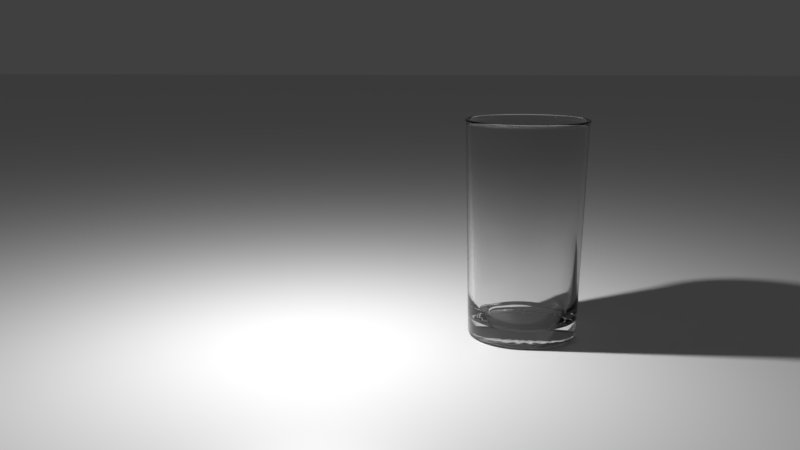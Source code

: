 # Source: Glasses.blend  (saved by Blender 2.78.0; exported with 4.5.12 LTS)
import bpy
from mathutils import Matrix  # noqa: F401  (used for matrix-valued properties, if any)

bpy.ops.wm.read_factory_settings(use_empty=True)
scene = bpy.context.scene
scene.name = 'Scene'

# ---- collections
col_collection_1 = bpy.data.collections.new('Collection 1'); scene.collection.children.link(col_collection_1)

# ---- materials (node trees are filled in below, after node groups)
mat_material_001 = bpy.data.materials.new('Material.001')
mat_material_001.alpha_threshold = 0.0
mat_material_001.roughness = 0.5
mat_glass = bpy.data.materials.new('glass')
mat_glass.alpha_threshold = 0.0
mat_glass.roughness = 0.5

# ---- material node trees
mat_material_001.use_nodes = True; mat_material_001.node_tree.nodes.clear()
_N = mat_material_001.node_tree.nodes; _L = mat_material_001.node_tree.links
n0 = _N.new('ShaderNodeOutputMaterial'); n0.name = 'Material'; n0.location = (460, 300)
n1 = _N.new('ShaderNodeMixShader'); n1.name = 'Mezclar sombreadores'; n1.location = (240, 290)
n1.inputs[0].default_value = 0.7242
n2 = _N.new('ShaderNodeBsdfAnisotropic'); n2.name = 'BSDF Reflectivo'; n2.location = (-9, 300)
n2.distribution = 'GGX'
n2.inputs[0].default_value = (1.0, 1.0, 1.0, 1.0)
n2.inputs[1].default_value = 0.3162
n3 = _N.new('ShaderNodeBsdfDiffuse'); n3.name = 'BSDF Difuso'; n3.location = (-9, 111)
n3.inputs[0].default_value = (0.8007, 0.8007, 0.8007, 1.0)
_L.new(n2.outputs[0], n1.inputs[1])
_L.new(n1.outputs[0], n0.inputs[0])
_L.new(n3.outputs[0], n1.inputs[2])
n0.is_active_output = True
mat_glass.use_nodes = True; mat_glass.node_tree.nodes.clear()
_N = mat_glass.node_tree.nodes; _L = mat_glass.node_tree.links
n0 = _N.new('ShaderNodeOutputMaterial'); n0.name = 'Material'; n0.location = (460, 300)
n1 = _N.new('ShaderNodeBsdfGlass'); n1.name = 'BSDF Vidrio'; n1.location = (260, 300)
n1.distribution = 'BECKMANN'
n1.inputs[0].default_value = (0.9114, 0.9114, 0.9114, 1.0)
n1.inputs[2].default_value = 1.45
_L.new(n1.outputs[0], n0.inputs[0])
n0.is_active_output = True

# ---- world
world_world = bpy.data.worlds.new('World'); scene.world = world_world
world_world.color = (0.05088, 0.05088, 0.05088)
world_world.use_sun_shadow = False
world_world.sun_shadow_jitter_overblur = 0.0
world_world.cycles.sampling_method = 'MANUAL'

# ---- cameras
cam_camera = bpy.data.cameras.new('Camera')
cam_camera.clip_end = 100.0
cam_camera.lens = 35.0
cam_camera.sensor_width = 32.0
cam_camera.sensor_height = 18.0
cam_camera.ortho_scale = 7.314
cam_camera.dof.focus_distance = 0.0

# ---- lights
light_rea = bpy.data.lights.new('Área', 'POINT')
light_rea.transmission_factor = 0.0
light_rea.energy = 1315.0
light_rea.shadow_buffer_clip_start = 0.5
light_rea.shadow_soft_size = 0.1
light_rea.shadow_maximum_resolution = 0.006
light_rea.use_absolute_resolution = True

# ---- meshes
me_plano_001 = bpy.data.meshes.new('Plano.001')
me_plano_001.from_pydata([(-1.0, -1.0, 0.0), (1.0, -1.0, 0.0), (-1.0, 1.0, 0.0), (1.0, 1.0, 0.0)], [], [(0, 1, 3, 2)])
me_plano_001.materials.append(mat_material_001)
me_plano_001.use_remesh_preserve_volume = False
me_plano_001.use_remesh_preserve_attributes = False
me_plano_001.use_mirror_vertex_groups = False
me_plano_001.update()
me_cilindro_002 = bpy.data.meshes.new('Cilindro.002')
me_cilindro_002.from_pydata([(-0.1764, 1.114, 1.031), (1.005, -0.512, 1.031), (-1.006, 0.5125, 1.051), (0.7982, -0.7982, 1.051), (0.7975, -0.7975, 1.031), (0.512, -1.005, 1.031), (-0.5125, -1.006, 1.051), (0.7982, 0.7982, 1.051), (0.1764, -1.114, 1.031), (-1.115, 0.1766, 1.051), (1.006, -0.5125, 1.051), (-0.1764, -1.114, 1.031), (-0.1766, 1.115, 1.051), (-0.512, -1.005, 1.031), (-0.1766, -1.115, 1.051), (0.5125, 1.006, 1.051), (-0.7975, -0.7975, 1.031), (-1.115, -0.1766, 1.051), (1.115, -0.1766, 1.051), (-1.005, -0.512, 1.031), (0.793, -0.4041, -0.9795), (1.07, 0.1695, 1.051), (0.1695, -1.07, 1.051), (-1.07, -0.1695, 1.051), (-0.1695, 1.07, 1.051), (0.7661, 0.7661, 1.051), (0.7661, -0.7661, 1.051), (0.1695, 1.07, 1.051), (-0.7661, -0.7661, 1.051), (-0.7661, 0.7661, 1.051), (1.07, -0.1695, 1.051), (-0.1695, -1.07, 1.051), (-1.07, 0.1695, 1.051), (0.9654, 0.4919, 1.051), (0.4919, -0.9654, 1.051), (-0.9654, -0.4919, 1.051), (-0.4919, 0.9654, 1.051), (0.4919, 0.9654, 1.051), (0.9654, -0.4919, 1.051), (-0.4919, -0.9654, 1.051), (-0.9654, 0.4919, 1.051), (-0.8052, -0.4103, -0.8287), (0.8052, -0.4103, -0.8287), (-0.8926, -0.1414, -0.8287), (0.639, -0.639, -0.8287), (0.1414, 0.8926, -0.8287), (-0.8926, 0.1414, -0.8287), (0.4103, -0.8052, -0.8287), (0.4103, 0.8052, -0.8287), (-0.8052, 0.4103, -0.8287), (0.1414, -0.8926, -0.8287), (0.639, 0.639, -0.8287), (-0.639, 0.639, -0.8287), (-0.1414, -0.8926, -0.8287), (0.8052, 0.4103, -0.8287), (-0.4103, 0.8052, -0.8287), (-0.4103, -0.8052, -0.8287), (0.8926, 0.1414, -0.8287), (-0.1414, 0.8926, -0.8287), (-0.639, -0.639, -0.8287), (0.8926, -0.1414, -0.8287), (-0.1598, 1.009, -0.9786), (-0.4637, 0.9101, -0.9786), (-0.7223, 0.7223, -0.9786), (-0.9101, 0.4637, -0.9786), (-1.009, 0.1598, -0.9786), (-1.009, -0.1598, -0.9786), (-0.9101, -0.4637, -0.9786), (-0.7223, -0.7223, -0.9786), (-0.4637, -0.9101, -0.9786), (-0.1598, -1.009, -0.9786), (0.1598, -1.009, -0.9786), (0.4637, -0.9101, -0.9786), (0.7223, -0.7223, -0.9786), (0.9101, -0.4637, -0.9786), (1.009, -0.1598, -0.9786), (1.009, 0.1598, -0.9786), (0.9101, 0.4637, -0.9786), (0.7223, 0.7223, -0.9786), (0.4637, 0.9101, -0.9786), (0.1598, 1.009, -0.9786), (0.1493, 0.9429, -0.9946), (0.4334, 0.8506, -0.9946), (0.6751, 0.6751, -0.9946), (0.8506, 0.4334, -0.9946), (0.9429, 0.1493, -0.9946), (0.9429, -0.1493, -0.9946), (0.8506, -0.4334, -0.9946), (0.6751, -0.6751, -0.9946), (0.4334, -0.8506, -0.9946), (0.1493, -0.9429, -0.9946), (-0.1493, -0.9429, -0.9946), (-0.4334, -0.8506, -0.9946), (-0.6751, -0.6751, -0.9946), (-0.8506, -0.4334, -0.9946), (-0.9429, -0.1493, -0.9946), (-0.9429, 0.1493, -0.9946), (-0.8506, 0.4334, -0.9946), (-0.6751, 0.6751, -0.9946), (-0.4334, 0.8506, -0.9946), (-0.1493, 0.9429, -0.9946), (5.96e-08, 2.593e-07, -0.959), (-0.8791, -0.1392, -0.9795), (0.6294, -0.6294, -0.9795), (0.1392, 0.8791, -0.9795), (-0.8791, 0.1392, -0.9795), (0.4041, -0.793, -0.9795), (0.4041, 0.793, -0.9795), (-0.793, 0.4041, -0.9795), (0.1392, -0.8791, -0.9795), (0.6294, 0.6294, -0.9795), (-0.6294, 0.6294, -0.9795), (-0.1392, -0.8791, -0.9795), (0.793, 0.4041, -0.9795), (-0.4041, 0.793, -0.9795), (-0.4041, -0.793, -0.9795), (0.8791, 0.1392, -0.9795), (-0.1392, 0.8791, -0.9795), (-0.6294, -0.6294, -0.9795), (0.8791, -0.1392, -0.9795), (-0.793, -0.4041, -0.9795), (0.6097, 0.3107, -0.8287), (0.9627, -0.1525, 0.06654), (-0.6892, -0.6892, 0.06654), (-0.1525, 0.9627, 0.06654), (0.9627, 0.1525, 0.06654), (-0.4425, -0.8685, 0.06654), (-0.4425, 0.8685, 0.06654), (0.8685, 0.4425, 0.06654), (-0.1525, -0.9627, 0.06654), (-0.6892, 0.6892, 0.06654), (0.6892, 0.6892, 0.06654), (0.1525, -0.9627, 0.06654), (-0.8685, 0.4425, 0.06654), (0.4425, 0.8685, 0.06654), (0.4425, -0.8685, 0.06654), (-0.9627, 0.1525, 0.06654), (0.1525, 0.9627, 0.06654), (0.6892, -0.6892, 0.06654), (-0.9627, -0.1525, 0.06654), (0.8685, -0.4425, 0.06654), (-0.8685, -0.4425, 0.06654), (0.1242, 0.7842, -0.8287), (0.3605, 0.7075, -0.8287), (0.5614, 0.5614, -0.8287), (0.7075, 0.3605, -0.8287), (0.7842, 0.1242, -0.8287), (0.7842, -0.1242, -0.8287), (0.7075, -0.3605, -0.8287), (0.5614, -0.5614, -0.8287), (0.3605, -0.7075, -0.8287), (0.1242, -0.7842, -0.8287), (-0.1242, -0.7842, -0.8287), (-0.3605, -0.7075, -0.8287), (-0.5614, -0.5614, -0.8287), (-0.7075, -0.3605, -0.8287), (-0.7842, -0.1242, -0.8287), (-0.7842, 0.1242, -0.8287), (-0.7075, 0.3605, -0.8287), (-0.5614, 0.5614, -0.8287), (-0.3605, 0.7075, -0.8287), (-0.1242, 0.7842, -0.8287), (-0.1019, 0.6433, -0.8389), (-0.3107, 0.6097, -0.8287), (-0.3107, -0.6097, -0.8287), (0.6758, 0.107, -0.8287), (-0.107, 0.6758, -0.8287), (-0.4839, -0.4839, -0.8287), (0.6758, -0.107, -0.8287), (-0.6097, -0.3107, -0.8287), (0.6097, -0.3107, -0.8287), (-0.6758, -0.107, -0.8287), (0.4839, -0.4839, -0.8287), (0.107, 0.6758, -0.8287), (-0.6758, 0.107, -0.8287), (0.3107, -0.6097, -0.8287), (0.3107, 0.6097, -0.8287), (-0.6097, 0.3107, -0.8287), (0.107, -0.6758, -0.8287), (0.4839, 0.4839, -0.8287), (-0.4839, 0.4839, -0.8287), (-0.107, -0.6758, -0.8287), (0.1045, 0.6596, -0.8287), (0.3032, 0.595, -0.8287), (0.4722, 0.4722, -0.8287), (0.595, 0.3032, -0.8287), (0.6596, 0.1045, -0.8287), (0.6596, -0.1045, -0.8287), (0.595, -0.3032, -0.8287), (0.4722, -0.4722, -0.8287), (0.3032, -0.595, -0.8287), (0.1045, -0.6596, -0.8287), (-0.1045, -0.6596, -0.8287), (-0.3032, -0.595, -0.8287), (-0.4722, -0.4722, -0.8287), (-0.595, -0.3032, -0.8287), (-0.6596, -0.1045, -0.8287), (-0.6596, 0.1045, -0.8287), (-0.595, 0.3032, -0.8287), (-0.4722, 0.4722, -0.8287), (-0.3032, 0.595, -0.8287), (-0.1045, 0.6596, -0.8287), (-2.086e-08, 1.922e-07, -0.849), (-0.4606, -0.4606, -0.8389), (0.6433, -0.1019, -0.8389), (-0.5803, -0.2957, -0.8389), (0.5803, -0.2957, -0.8389), (-0.6433, -0.1019, -0.8389), (0.4606, -0.4606, -0.8389), (0.1019, 0.6433, -0.8389), (-0.6433, 0.1019, -0.8389), (0.2957, -0.5803, -0.8389), (0.2957, 0.5803, -0.8389), (-0.5803, 0.2957, -0.8389), (0.1019, -0.6433, -0.8389), (0.4606, 0.4606, -0.8389), (-0.4606, 0.4606, -0.8389), (-0.1019, -0.6433, -0.8389), (0.5803, 0.2957, -0.8389), (-0.2957, 0.5803, -0.8389), (-0.2957, -0.5803, -0.8389), (0.6433, 0.1019, -0.8389), (0.09691, 0.6118, -0.849), (0.2812, 0.5519, -0.849), (0.438, 0.438, -0.849), (0.5519, 0.2812, -0.849), (0.6118, 0.09691, -0.849), (0.6118, -0.09691, -0.849), (0.5519, -0.2812, -0.849), (0.438, -0.438, -0.849), (0.2812, -0.5519, -0.849), (0.09691, -0.6118, -0.849), (-0.09691, -0.6118, -0.849), (-0.2812, -0.5519, -0.849), (-0.438, -0.438, -0.849), (-0.5519, -0.2812, -0.849), (-0.6118, -0.09691, -0.849), (-0.6118, 0.09691, -0.849), (-0.5519, 0.2812, -0.849), (-0.438, 0.438, -0.849), (-0.2812, 0.5519, -0.849), (-0.09691, 0.6118, -0.849), (-0.1747, 1.103, 1.01), (-0.5071, 0.9953, 1.01), (-0.7899, 0.7899, 1.01), (-0.9953, 0.5071, 1.01), (-1.103, 0.1747, 1.01), (-1.103, -0.1747, 1.01), (-0.9953, -0.5071, 1.01), (-0.7899, -0.7899, 1.01), (-0.5071, -0.9953, 1.01), (-0.1747, -1.103, 1.01), (0.1747, -1.103, 1.01), (0.5071, -0.9953, 1.01), (0.7899, -0.7899, 1.01), (0.9953, -0.5071, 1.01), (1.103, -0.1747, 1.01), (1.103, 0.1747, 1.01), (0.9953, 0.5071, 1.01), (0.7899, 0.7899, 1.01), (0.5071, 0.9953, 1.01), (0.1747, 1.103, 1.01), (-0.9324, -0.4751, 1.006), (0.9324, -0.4751, 1.006), (-1.034, -0.1637, 1.006), (0.74, -0.74, 1.006), (0.1637, 1.034, 1.006), (-1.034, 0.1637, 1.006), (0.4751, -0.9324, 1.006), (0.4751, 0.9324, 1.006), (-0.9324, 0.4751, 1.006), (0.1637, -1.034, 1.006), (0.74, 0.74, 1.006), (-0.74, 0.74, 1.006), (-0.1637, -1.034, 1.006), (0.9324, 0.4751, 1.006), (-0.4751, 0.9324, 1.006), (-0.4751, -0.9324, 1.006), (1.034, 0.1637, 1.006), (-0.1637, 1.034, 1.006), (-0.74, -0.74, 1.006), (1.034, -0.1637, 1.006), (0.1779, 1.123, 1.041), (0.5163, 1.013, 1.041), (0.8042, 0.8042, 1.041), (1.013, 0.5163, 1.041), (1.123, 0.1779, 1.041), (1.123, -0.1779, 1.041), (1.013, -0.5163, 1.041), (0.8042, -0.8042, 1.041), (0.5163, -1.013, 1.041), (0.1779, -1.123, 1.041), (-0.1779, -1.123, 1.041), (-0.5163, -1.013, 1.041), (-0.8042, -0.8042, 1.041), (-1.013, -0.5163, 1.041), (-1.123, -0.1779, 1.041), (-1.123, 0.1779, 1.041), (-1.013, 0.5163, 1.041), (-0.8042, 0.8042, 1.041), (-0.5163, 1.013, 1.041), (-0.1779, 1.123, 1.041), (1.006, 0.5125, 1.051), (-0.7982, -0.7982, 1.051), (1.114, -0.1764, 1.031), (-0.512, 1.005, 1.031), (1.114, 0.1764, 1.031), (0.5125, -1.006, 1.051), (-0.7975, 0.7975, 1.031), (-0.7982, 0.7982, 1.051), (1.005, 0.512, 1.031), (-1.005, 0.512, 1.031), (1.115, 0.1766, 1.051), (-1.006, -0.5125, 1.051), (0.7975, 0.7975, 1.031), (0.1766, 1.115, 1.051), (-1.114, 0.1764, 1.031), (0.512, 1.005, 1.031), (0.1766, -1.115, 1.051), (-1.114, -0.1764, 1.031), (-0.5125, 1.006, 1.051), (0.1764, 1.114, 1.031), (0.1673, 1.056, 0.01012), (0.4855, 0.9529, 0.01012), (0.7562, 0.7562, 0.01012), (0.9529, 0.4855, 0.01012), (1.056, 0.1673, 0.01012), (1.056, -0.1673, 0.01012), (0.9529, -0.4855, 0.01012), (0.7562, -0.7562, 0.01012), (0.4855, -0.9529, 0.01012), (0.1673, -1.056, 0.01012), (-0.1673, -1.056, 0.01012), (-0.4855, -0.9529, 0.01012), (-0.7562, -0.7562, 0.01012), (-0.9529, -0.4855, 0.01012), (-1.056, -0.1673, 0.01012), (-1.056, 0.1673, 0.01012), (-0.9529, 0.4855, 0.01012), (-0.7562, 0.7562, 0.01012), (-0.4855, 0.9529, 0.01012), (-0.1673, 1.056, 0.01012), (0.157, 0.9913, -0.9879), (0.1741, 1.099, 1.051), (-0.6635, -0.9133, 1.051), (0.3157, 0.9715, -0.9786), (0.4557, 0.8943, -0.9879), (0.5053, 0.9916, 1.051), (0.6004, 0.8264, -0.9786), (0.7097, 0.7097, -0.9879), (0.787, 0.787, 1.051), (0.8264, 0.6004, -0.9786), (0.8943, 0.4557, -0.9879), (0.9916, 0.5053, 1.051), (0.9715, 0.3157, -0.9786), (0.9913, 0.157, -0.9879), (1.099, 0.1741, 1.051), (1.022, -5.588e-08, -0.9786), (0.9913, -0.157, -0.9879), (1.099, -0.1741, 1.051), (0.9715, -0.3157, -0.9786), (0.8943, -0.4557, -0.9879), (0.9916, -0.5053, 1.051), (0.8264, -0.6004, -0.9786), (0.7097, -0.7097, -0.9879), (0.787, -0.787, 1.051), (0.6004, -0.8264, -0.9786), (0.4557, -0.8943, -0.9879), (0.5053, -0.9916, 1.051), (0.3157, -0.9715, -0.9786), (0.157, -0.9913, -0.9879), (0.1741, -1.099, 1.051), (-3.39e-07, -1.022, -0.9786), (-0.157, -0.9913, -0.9879), (-0.1741, -1.099, 1.051), (-0.3157, -0.9715, -0.9786), (-0.4557, -0.8943, -0.9879), (-0.5053, -0.9916, 1.051), (-0.6004, -0.8264, -0.9786), (-0.7097, -0.7097, -0.9879), (-0.787, -0.787, 1.051), (-0.8264, -0.6004, -0.9786), (-0.8943, -0.4557, -0.9879), (-0.9916, -0.5053, 1.051), (-0.9715, -0.3157, -0.9786), (-0.9913, -0.157, -0.9879), (-1.099, -0.1741, 1.051), (-1.022, 9.798e-07, -0.9786), (-0.9913, 0.157, -0.9879), (-1.099, 0.1741, 1.051), (-0.9715, 0.3157, -0.9786), (-0.8943, 0.4557, -0.9879), (-0.9916, 0.5053, 1.051), (-0.8264, 0.6004, -0.9786), (-0.7097, 0.7097, -0.9879), (-0.787, 0.787, 1.051), (-0.6004, 0.8264, -0.9786), (-0.4557, 0.8943, -0.9879), (-0.5053, 0.9916, 1.051), (-0.3157, 0.9715, -0.9786), (-0.157, 0.9913, -0.9879), (-0.1741, 1.099, 1.051), (0.1652, 1.043, 1.04), (0.4794, 0.941, 1.04), (0.7467, 0.7467, 1.04), (0.941, 0.4794, 1.04), (1.043, 0.1652, 1.04), (1.043, -0.1652, 1.04), (0.941, -0.4794, 1.04), (0.7467, -0.7467, 1.04), (0.4794, -0.941, 1.04), (0.1652, -1.043, 1.04), (-0.1652, -1.043, 1.04), (-0.4794, -0.941, 1.04), (-0.7467, -0.7467, 1.04), (-0.941, -0.4794, 1.04), (-1.043, -0.1652, 1.04), (-1.043, 0.1652, 1.04), (-0.941, 0.4794, 1.04), (-0.7467, 0.7467, 1.04), (-0.4794, 0.941, 1.04), (-0.1652, 1.043, 1.04), (1.031, 0.3348, 1.051), (1.084, -7.078e-08, 1.051), (0.3348, -1.031, 1.051), (-3.614e-07, -1.084, 1.051), (-1.031, -0.3348, 1.051), (-1.084, 1.017e-06, 1.051), (-0.3348, 1.031, 1.051), (1.9e-07, 1.084, 1.051), (0.6369, 0.8766, 1.051), (0.8766, 0.6369, 1.051), (0.8766, -0.6369, 1.051), (0.6369, -0.8766, 1.051), (0.3348, 1.031, 1.051), (-0.6369, -0.8766, 1.051), (-0.8766, -0.6369, 1.051), (-0.8766, 0.6369, 1.051), (-0.6369, 0.8766, 1.051), (1.031, -0.3348, 1.051), (-0.3348, -1.031, 1.051), (-1.031, 0.3348, 1.051), (0.1371, 0.8655, -0.8287), (0.3978, 0.7808, -0.8287), (0.6196, 0.6196, -0.8287), (0.7808, 0.3978, -0.8287), (0.8655, 0.1371, -0.8287), (0.8655, -0.1371, -0.8287), (0.7808, -0.3978, -0.8287), (0.6196, -0.6196, -0.8287), (0.3978, -0.7808, -0.8287), (0.1371, -0.8655, -0.8287), (-0.1371, -0.8655, -0.8287), (-0.3978, -0.7808, -0.8287), (-0.6196, -0.6196, -0.8287), (-0.7808, -0.3978, -0.8287), (-0.8655, -0.1371, -0.8287), (-0.8655, 0.1371, -0.8287), (-0.7808, 0.3978, -0.8287), (-0.6196, 0.6196, -0.8287), (-0.3978, 0.7808, -0.8287), (-0.1371, 0.8655, -0.8287), (-0.7312, -0.5312, -0.8287), (-0.9953, -0.3234, 1.006), (0.8596, -0.2793, -0.8287), (0.8467, -0.6151, 1.006), (-1.047, 9.984e-07, 1.006), (0.6151, -0.8467, 1.006), (1.602e-07, 0.9038, -0.8287), (0.3234, 0.9953, 1.006), (-0.9953, 0.3234, 1.006), (0.3234, -0.9953, 1.006), (0.6151, 0.8467, 1.006), (-0.8467, 0.6151, 1.006), (-3.465e-07, -1.047, 1.006), (0.8467, 0.6151, 1.006), (-0.6151, 0.8467, 1.006), (-0.3234, -0.9953, 1.006), (0.9953, 0.3234, 1.006), (-0.3234, 0.9953, 1.006), (-0.6151, -0.8467, 1.006), (1.047, -5.96e-08, 1.006), (1.788e-07, 1.022, -0.9786), (0.3305, 1.017, 0.01012), (0.6286, 0.8652, 0.01012), (0.8652, 0.6286, 0.01012), (1.017, 0.3305, 0.01012), (1.069, -7.078e-08, 0.01012), (1.017, -0.3305, 0.01012), (0.8652, -0.6286, 0.01012), (0.6286, -0.8652, 0.01012), (0.3305, -1.017, 0.01012), (-3.539e-07, -1.069, 0.01012), (-0.3305, -1.017, 0.01012), (-0.6286, -0.8652, 0.01012), (-0.8652, -0.6286, 0.01012), (-1.017, -0.3305, 0.01012), (-1.069, 1.013e-06, 0.01012), (-1.017, 0.3305, 0.01012), (-0.8652, 0.6286, 0.01012), (-0.6286, 0.8652, 0.01012), (-0.3305, 1.017, 0.01012), (-0.1618, 1.022, -0.7261), (-0.4696, 0.9217, -0.7261), (-0.7315, 0.7315, -0.7261), (-0.9217, 0.4696, -0.7261), (-1.022, 0.1618, -0.7261), (-1.022, -0.1618, -0.7261), (-0.9217, -0.4696, -0.7261), (-0.7315, -0.7315, -0.7261), (-0.4696, -0.9217, -0.7261), (-0.1618, -1.022, -0.7261), (0.1618, -1.022, -0.7261), (0.4696, -0.9217, -0.7261), (0.7315, -0.7315, -0.7261), (0.9217, -0.4696, -0.7261), (1.022, -0.1618, -0.7261), (1.022, 0.1618, -0.7261), (0.9217, 0.4696, -0.7261), (0.7315, 0.7315, -0.7261), (0.4696, 0.9217, -0.7261), (0.1618, 1.022, -0.7261), (0.1418, 0.895, -0.9935), (0.4114, 0.8074, -0.9935), (0.6408, 0.6408, -0.9935), (0.8074, 0.4114, -0.9935), (0.895, 0.1418, -0.9935), (0.895, -0.1418, -0.9935), (0.8074, -0.4114, -0.9935), (0.6408, -0.6408, -0.9935), (0.4114, -0.8074, -0.9935), (0.1418, -0.895, -0.9935), (-0.1418, -0.895, -0.9935), (-0.4114, -0.8074, -0.9935), (-0.6408, -0.6408, -0.9935), (-0.8074, -0.4114, -0.9935), (-0.895, -0.1418, -0.9935), (-0.895, 0.1418, -0.9935), (-0.8074, 0.4114, -0.9935), (-0.6408, 0.6408, -0.9935), (-0.4114, 0.8074, -0.9935), (-0.1418, 0.895, -0.9935), (0.295, 0.908, -0.9946), (1.49e-07, 0.9548, -0.9946), (0.5612, 0.7724, -0.9946), (0.7724, 0.5612, -0.9946), (0.908, 0.295, -0.9946), (0.9548, -4.098e-08, -0.9946), (0.908, -0.295, -0.9946), (0.7724, -0.5612, -0.9946), (0.5612, -0.7724, -0.9946), (0.295, -0.908, -0.9946), (-3.129e-07, -0.9548, -0.9946), (-0.295, -0.908, -0.9946), (-0.5612, -0.7724, -0.9946), (-0.7724, -0.5612, -0.9946), (-0.908, -0.295, -0.9946), (-0.9548, 9.127e-07, -0.9946), (-0.908, 0.295, -0.9946), (-0.7724, 0.5612, -0.9946), (-0.5612, 0.7724, -0.9946), (-0.295, 0.908, -0.9946), (0.1044, 0.6593, -0.9642), (0.3031, 0.5948, -0.9642), (0.472, 0.472, -0.9642), (0.5948, 0.3031, -0.9642), (0.6593, 0.1044, -0.9642), (0.6593, -0.1044, -0.9642), (0.5948, -0.3031, -0.9642), (0.472, -0.472, -0.9642), (0.3031, -0.5948, -0.9642), (0.1044, -0.6593, -0.9642), (-0.1044, -0.6593, -0.9642), (-0.3031, -0.5948, -0.9642), (-0.472, -0.472, -0.9642), (-0.5948, -0.3031, -0.9642), (-0.6593, -0.1044, -0.9642), (-0.6593, 0.1044, -0.9642), (-0.5948, 0.3031, -0.9642), (-0.472, 0.472, -0.9642), (-0.3031, 0.5948, -0.9642), (-0.1044, 0.6593, -0.9642), (0.7201, -0.5232, -0.9795), (0.8465, -0.2751, -0.9795), (-0.8901, 8.419e-07, -0.9795), (-0.8465, -0.2751, -0.9795), (0.5232, -0.7201, -0.9795), (0.2751, 0.8465, -0.9795), (1.155e-07, 0.8901, -0.9795), (-0.8465, 0.2751, -0.9795), (0.2751, -0.8465, -0.9795), (0.5232, 0.7201, -0.9795), (-0.7201, 0.5232, -0.9795), (-2.943e-07, -0.8901, -0.9795), (0.7201, 0.5232, -0.9795), (-0.5232, 0.7201, -0.9795), (-0.2751, -0.8465, -0.9795), (0.8465, 0.2751, -0.9795), (-0.2751, 0.8465, -0.9795), (-0.5232, -0.7201, -0.9795), (0.8901, -3.353e-08, -0.9795), (-0.7201, -0.5232, -0.9795), (-0.7886, -0.573, 0.06654), (-0.8596, -0.2793, -0.8287), (0.9271, -0.3012, 0.06654), (0.7312, -0.5312, -0.8287), (-0.9038, 8.941e-07, -0.8287), (0.5312, -0.7312, -0.8287), (1.676e-07, 0.9748, 0.06654), (0.2793, 0.8596, -0.8287), (-0.8596, 0.2793, -0.8287), (0.2793, -0.8596, -0.8287), (0.5312, 0.7312, -0.8287), (-0.7312, 0.5312, -0.8287), (-2.98e-07, -0.9038, -0.8287), (0.7312, 0.5312, -0.8287), (-0.5312, 0.7312, -0.8287), (-0.2793, -0.8596, -0.8287), (0.8596, 0.2793, -0.8287), (-0.2793, 0.8596, -0.8287), (-0.5312, -0.7312, -0.8287), (0.9038, -1.118e-08, -0.8287), (0.9101, -0.1442, -0.6049), (-0.6516, -0.6516, -0.6049), (-0.1442, 0.9101, -0.6049), (0.9101, 0.1442, -0.6049), (-0.4183, -0.8211, -0.6049), (-0.4183, 0.8211, -0.6049), (0.8211, 0.4183, -0.6049), (-0.1442, -0.9101, -0.6049), (-0.6516, 0.6516, -0.6049), (0.6516, 0.6516, -0.6049), (0.1442, -0.9101, -0.6049), (-0.8211, 0.4183, -0.6049), (0.4183, 0.8211, -0.6049), (0.4183, -0.8211, -0.6049), (-0.9101, 0.1442, -0.6049), (0.1442, 0.9101, -0.6049), (0.6516, -0.6516, -0.6049), (-0.9101, -0.1442, -0.6049), (0.8211, -0.4183, -0.6049), (-0.8211, -0.4183, -0.6049), (0.1113, 0.7029, -0.8287), (0.3231, 0.6341, -0.8287), (0.5032, 0.5032, -0.8287), (0.6341, 0.3231, -0.8287), (0.7029, 0.1113, -0.8287), (0.7029, -0.1113, -0.8287), (0.6341, -0.3231, -0.8287), (0.5032, -0.5032, -0.8287), (0.3231, -0.6341, -0.8287), (0.1113, -0.7029, -0.8287), (-0.1113, -0.7029, -0.8287), (-0.3231, -0.6341, -0.8287), (-0.5033, -0.5032, -0.8287), (-0.6341, -0.3231, -0.8287), (-0.7029, -0.1113, -0.8287), (-0.7029, 0.1113, -0.8287), (-0.6341, 0.3231, -0.8287), (-0.5032, 0.5033, -0.8287), (-0.3231, 0.6341, -0.8287), (-0.1113, 0.7029, -0.8287), (1.118e-07, 0.7941, -0.8287), (0.2454, 0.7552, -0.8287), (0.4667, 0.6424, -0.8287), (0.6424, 0.4667, -0.8287), (0.7552, 0.2454, -0.8287), (0.7941, 3.725e-09, -0.8287), (0.7552, -0.2454, -0.8287), (0.6424, -0.4667, -0.8287), (0.4667, -0.6424, -0.8287), (0.2454, -0.7552, -0.8287), (-2.44e-07, -0.7941, -0.8287), (-0.2454, -0.7552, -0.8287), (-0.4667, -0.6424, -0.8287), (-0.6424, -0.4667, -0.8287), (-0.7552, -0.2454, -0.8287), (-0.7941, 7.786e-07, -0.8287), (-0.7552, 0.2454, -0.8287), (-0.6424, 0.4667, -0.8287), (-0.4667, 0.6424, -0.8287), (-0.2454, 0.7552, -0.8287), (0.1064, 0.6718, -0.8287), (0.3088, 0.606, -0.8287), (0.4809, 0.4809, -0.8287), (0.606, 0.3088, -0.8287), (0.6718, 0.1064, -0.8287), (0.6718, -0.1064, -0.8287), (0.606, -0.3088, -0.8287), (0.4809, -0.4809, -0.8287), (0.3088, -0.606, -0.8287), (0.1064, -0.6718, -0.8287), (-0.1064, -0.6718, -0.8287), (-0.3088, -0.606, -0.8287), (-0.4809, -0.4809, -0.8287), (-0.606, -0.3088, -0.8287), (-0.6718, -0.1064, -0.8287), (-0.6718, 0.1064, -0.8287), (-0.606, 0.3088, -0.8287), (-0.4809, 0.4809, -0.8287), (-0.3088, 0.606, -0.8287), (-0.1064, 0.6718, -0.8287), (0.5536, 0.4022, -0.8287), (0.6508, 0.2115, -0.8287), (-0.4022, 0.5536, -0.8287), (-0.2115, 0.6508, -0.8287), (-0.2115, -0.6508, -0.8287), (-0.4022, -0.5536, -0.8287), (0.6843, 2.421e-08, -0.8287), (5.588e-08, 0.6843, -0.8287), (-0.5536, -0.4022, -0.8287), (0.6508, -0.2115, -0.8287), (-0.6508, -0.2115, -0.8287), (0.5536, -0.4022, -0.8287), (-0.6843, 6.575e-07, -0.8287), (0.4022, -0.5536, -0.8287), (0.2115, 0.6508, -0.8287), (-0.6508, 0.2115, -0.8287), (0.2115, -0.6508, -0.8287), (0.4022, 0.5536, -0.8287), (-0.5536, 0.4022, -0.8287), (-1.919e-07, -0.6843, -0.8287), (0.1025, 0.6474, -0.8312), (0.2976, 0.584, -0.8312), (0.4635, 0.4635, -0.8312), (0.584, 0.2976, -0.8312), (0.6474, 0.1025, -0.8312), (0.6474, -0.1025, -0.8312), (0.584, -0.2976, -0.8312), (0.4635, -0.4635, -0.8312), (0.2976, -0.584, -0.8312), (0.1025, -0.6474, -0.8312), (-0.1025, -0.6474, -0.8312), (-0.2976, -0.584, -0.8312), (-0.4635, -0.4635, -0.8312), (-0.584, -0.2976, -0.8312), (-0.6474, -0.1025, -0.8312), (-0.6474, 0.1025, -0.8312), (-0.584, 0.2976, -0.8312), (-0.4635, 0.4635, -0.8312), (-0.2976, 0.584, -0.8312), (-0.1025, 0.6474, -0.8312), (4.843e-08, 0.6679, -0.8287), (0.2064, 0.6352, -0.8287), (0.3926, 0.5403, -0.8287), (0.5403, 0.3926, -0.8287), (0.6352, 0.2064, -0.8287), (0.6679, 2.794e-08, -0.8287), (0.6352, -0.2064, -0.8287), (0.5403, -0.3926, -0.8287), (0.3926, -0.5403, -0.8287), (0.2064, -0.6352, -0.8287), (-1.825e-07, -0.6679, -0.8287), (-0.2064, -0.6352, -0.8287), (-0.3926, -0.5403, -0.8287), (-0.5403, -0.3926, -0.8287), (-0.6352, -0.2064, -0.8287), (-0.6679, 6.389e-07, -0.8287), (-0.6352, 0.2064, -0.8287), (-0.5403, 0.3926, -0.8287), (-0.3926, 0.5403, -0.8287), (-0.2064, 0.6352, -0.8287), (0.1006, 0.6354, -0.8465), (0.2921, 0.5732, -0.8465), (0.4549, 0.4549, -0.8465), (0.5732, 0.2921, -0.8465), (0.6354, 0.1006, -0.8465), (0.6354, -0.1006, -0.8465), (0.5732, -0.2921, -0.8465), (0.4549, -0.4549, -0.8465), (0.2921, -0.5732, -0.8465), (0.1006, -0.6354, -0.8465), (-0.1006, -0.6354, -0.8465), (-0.2921, -0.5732, -0.8465), (-0.4549, -0.4549, -0.8465), (-0.5732, -0.2921, -0.8465), (-0.6354, -0.1006, -0.8465), (-0.6354, 0.1006, -0.8465), (-0.5732, 0.2921, -0.8465), (-0.4549, 0.4549, -0.8465), (-0.2921, 0.5732, -0.8465), (-0.1006, 0.6354, -0.8465), (-0.2013, 0.6195, -0.8389), (4.284e-08, 0.6514, -0.8389), (-0.3829, -0.527, -0.8389), (-0.527, -0.3829, -0.8389), (0.6514, 2.98e-08, -0.8389), (0.6195, -0.2013, -0.8389), (-0.6195, -0.2013, -0.8389), (0.527, -0.3829, -0.8389), (-0.6514, 6.184e-07, -0.8389), (0.3829, -0.527, -0.8389), (0.2013, 0.6195, -0.8389), (-0.6195, 0.2013, -0.8389), (0.2013, -0.6195, -0.8389), (0.3829, 0.527, -0.8389), (-0.527, 0.3829, -0.8389), (-1.751e-07, -0.6514, -0.8389), (0.527, 0.3829, -0.8389), (-0.3829, 0.527, -0.8389), (-0.2013, -0.6195, -0.8389), (0.6195, 0.2013, -0.8389), (0.07019, 0.4431, -0.849), (0.2037, 0.3998, -0.849), (0.3173, 0.3173, -0.849), (0.3998, 0.2037, -0.849), (0.4431, 0.07019, -0.849), (0.4431, -0.07019, -0.849), (0.3998, -0.2037, -0.849), (0.3173, -0.3173, -0.849), (0.2037, -0.3998, -0.849), (0.07019, -0.4431, -0.849), (-0.07019, -0.4431, -0.849), (-0.2037, -0.3998, -0.849), (-0.3173, -0.3173, -0.849), (-0.3998, -0.2037, -0.849), (-0.4431, -0.07019, -0.849), (-0.4431, 0.07019, -0.849), (-0.3998, 0.2037, -0.849), (-0.3173, 0.3173, -0.849), (-0.2037, 0.3998, -0.849), (-0.07019, 0.4431, -0.849), (2.794e-08, 0.6195, -0.849), (0.1914, 0.5892, -0.849), (0.3641, 0.5012, -0.849), (0.5012, 0.3641, -0.849), (0.5892, 0.1914, -0.849), (0.6195, 3.353e-08, -0.849), (0.5892, -0.1914, -0.849), (0.5012, -0.3641, -0.849), (0.3641, -0.5012, -0.849), (0.1914, -0.5892, -0.849), (-1.639e-07, -0.6195, -0.849), (-0.1914, -0.5892, -0.849), (-0.3641, -0.5012, -0.849), (-0.5012, -0.3641, -0.849), (-0.5892, -0.1914, -0.849), (-0.6195, 5.83e-07, -0.849), (-0.5892, 0.1914, -0.849), (-0.5012, 0.3641, -0.849), (-0.3641, 0.5012, -0.849), (-0.1914, 0.5892, -0.849), (1.9e-07, 1.117, 1.01), (0.9133, 0.6635, 1.051), (0.3485, -1.073, 1.031), (-1.074, 0.3488, 1.051), (0.9133, -0.6635, 1.051), (-3.763e-07, -1.128, 1.031), (-0.3488, 1.074, 1.051), (1.937e-07, 1.129, 1.051), (-0.3485, -1.073, 1.031), (-3.763e-07, -1.129, 1.051), (-0.3488, -1.074, 1.051), (0.3488, 1.074, 1.051), (0.6635, 0.9133, 1.051), (-0.663, -0.9125, 1.031), (-1.074, -0.3488, 1.051), (-1.129, 1.051e-06, 1.051), (1.129, -8.941e-08, 1.051), (1.074, -0.3488, 1.051), (-1.073, -0.3485, 1.031), (-0.9125, -0.663, 1.031), (-0.1753, 1.107, 1.026), (-0.5087, 0.9985, 1.026), (-0.7924, 0.7924, 1.026), (-0.9985, 0.5088, 1.026), (-1.107, 0.1753, 1.026), (-1.107, -0.1753, 1.026), (-0.9985, -0.5087, 1.026), (-0.7924, -0.7924, 1.026), (-0.5087, -0.9985, 1.026), (-0.1753, -1.107, 1.026), (0.1753, -1.107, 1.026), (0.5087, -0.9985, 1.026), (0.7924, -0.7924, 1.026), (0.9985, -0.5087, 1.026), (1.107, -0.1753, 1.026), (1.107, 0.1753, 1.026), (0.9985, 0.5087, 1.026), (0.7924, 0.7924, 1.026), (0.5087, 0.9985, 1.026), (0.1753, 1.107, 1.026), (-0.9271, -0.3012, 0.06654), (0.7886, -0.573, 0.06654), (-0.9748, 9.499e-07, 0.06654), (0.573, -0.7886, 0.06654), (0.3012, 0.9271, 0.06654), (-0.9271, 0.3012, 0.06654), (0.3012, -0.9271, 0.06654), (0.573, 0.7886, 0.06654), (-0.7886, 0.573, 0.06654), (-3.278e-07, -0.9748, 0.06654), (0.7886, 0.573, 0.06654), (-0.573, 0.7886, 0.06654), (-0.3012, -0.9271, 0.06654), (0.9271, 0.3012, 0.06654), (-0.3012, 0.9271, 0.06654), (-0.573, -0.7886, 0.06654), (0.9748, -3.725e-08, 0.06654), (-0.8467, -0.6151, 1.006), (0.9953, -0.3234, 1.006), (1.825e-07, 1.047, 1.006), (-0.9161, -0.4668, 0.7491), (0.9161, -0.4668, 0.7491), (-1.016, -0.1608, 0.7491), (0.727, -0.727, 0.7491), (0.1608, 1.016, 0.7491), (-1.016, 0.1608, 0.7491), (0.4668, -0.9161, 0.7491), (0.4668, 0.9161, 0.7491), (-0.9161, 0.4668, 0.7491), (0.1608, -1.016, 0.7491), (0.727, 0.727, 0.7491), (-0.727, 0.727, 0.7491), (-0.1608, -1.016, 0.7491), (0.9161, 0.4668, 0.7491), (-0.4668, 0.9161, 0.7491), (-0.4668, -0.9161, 0.7491), (1.016, 0.1608, 0.7491), (-0.1608, 1.016, 0.7491), (-0.727, -0.727, 0.7491), (1.016, -0.1608, 0.7491), (0.1776, 1.121, 1.049), (1.974e-07, 1.137, 1.041), (0.5155, 1.012, 1.049), (0.8029, 0.8029, 1.049), (1.012, 0.5155, 1.049), (1.121, 0.1776, 1.049), (1.121, -0.1776, 1.049), (1.012, -0.5155, 1.049), (0.8029, -0.8029, 1.049), (0.5155, -1.012, 1.049), (0.1776, -1.121, 1.049), (-0.1776, -1.121, 1.049), (-0.5155, -1.012, 1.049), (-0.8029, -0.8029, 1.049), (-1.012, -0.5155, 1.049), (-1.121, -0.1776, 1.049), (-1.121, 0.1776, 1.049), (-1.012, 0.5155, 1.049), (-0.8029, 0.8029, 1.049), (-0.5155, 1.012, 1.049), (-0.1776, 1.121, 1.049), (0.3515, 1.082, 1.041), (0.6686, 0.9202, 1.041), (0.9202, 0.6686, 1.041), (1.082, 0.3515, 1.041), (1.137, -1.006e-07, 1.041), (1.082, -0.3515, 1.041), (0.9202, -0.6686, 1.041), (0.6686, -0.9202, 1.041), (0.3515, -1.082, 1.041), (-3.763e-07, -1.137, 1.041), (-0.3515, -1.082, 1.041), (-0.6686, -0.9202, 1.041), (-0.9202, -0.6686, 1.041), (-1.082, -0.3515, 1.041), (-1.137, 1.062e-06, 1.041), (-1.082, 0.3515, 1.041), (-0.9202, 0.6686, 1.041), (-0.6686, 0.9202, 1.041), (-0.3515, 1.082, 1.041), (-0.1775, 1.121, 1.033), (-0.5151, 1.011, 1.033), (-0.8024, 0.8024, 1.033), (-1.011, 0.5151, 1.033), (-1.121, 0.1775, 1.033), (-1.121, -0.1775, 1.033), (-1.011, -0.5151, 1.033), (-0.8024, -0.8024, 1.033), (-0.5151, -1.011, 1.033), (-0.1775, -1.121, 1.033), (0.1775, -1.121, 1.033), (0.5151, -1.011, 1.033), (0.8024, -0.8024, 1.033), (1.011, -0.5151, 1.033), (1.121, -0.1775, 1.033), (1.121, 0.1775, 1.033), (1.011, 0.5151, 1.033), (0.8024, 0.8024, 1.033), (0.5151, 1.011, 1.033), (0.1775, 1.121, 1.033), (0.663, -0.9125, 1.031), (0.9125, -0.663, 1.031), (0.6635, -0.9133, 1.051), (-0.9133, 0.6635, 1.051), (1.073, -0.3485, 1.031), (-0.3485, 1.073, 1.031), (1.937e-07, 1.128, 1.031), (1.074, 0.3488, 1.051), (-0.9133, -0.6635, 1.051), (1.128, -8.941e-08, 1.031), (-0.663, 0.9125, 1.031), (1.073, 0.3485, 1.031), (0.3488, -1.074, 1.051), (-0.9125, 0.663, 1.031), (-0.6635, 0.9133, 1.051), (0.9125, 0.663, 1.031), (-1.073, 0.3485, 1.031), (0.663, 0.9125, 1.031), (-1.128, 1.051e-06, 1.031), (0.3485, 1.073, 1.031), (0.3452, 1.062, 1.01), (0.6566, 0.9038, 1.01), (0.9038, 0.6566, 1.01), (1.062, 0.3452, 1.01), (1.117, -8.196e-08, 1.01), (1.062, -0.3452, 1.01), (0.9038, -0.6566, 1.01), (0.6566, -0.9038, 1.01), (0.3452, -1.062, 1.01), (-3.688e-07, -1.117, 1.01), (-0.3452, -1.062, 1.01), (-0.6566, -0.9038, 1.01), (-0.9038, -0.6566, 1.01), (-1.062, -0.3452, 1.01), (-1.117, 1.043e-06, 1.01), (-1.062, 0.3452, 1.01), (-0.9038, 0.6566, 1.01), (-0.6566, 0.9038, 1.01), (-0.3452, 1.062, 1.01), (1.825e-07, 1.069, 0.01012), (0.1727, 1.091, 0.7491), (0.5013, 0.9839, 0.7491), (0.7808, 0.7808, 0.7491), (0.9839, 0.5013, 0.7491), (1.091, 0.1727, 0.7491), (1.091, -0.1727, 0.7491), (0.9839, -0.5013, 0.7491), (0.7808, -0.7808, 0.7491), (0.5013, -0.9839, 0.7491), (0.1727, -1.091, 0.7491), (-0.1727, -1.091, 0.7491), (-0.5013, -0.9839, 0.7491), (-0.7808, -0.7808, 0.7491), (-0.9839, -0.5013, 0.7491), (-1.091, -0.1727, 0.7491), (-1.091, 0.1727, 0.7491), (-0.9839, 0.5013, 0.7491), (-0.7808, 0.7808, 0.7491), (-0.5013, 0.9839, 0.7491), (-0.1727, 1.091, 0.7491), (1.275e-07, 0.9063, -0.9935), (1.926e-07, 1.113, 1.051), (0.2801, 0.8619, -0.9935), (0.3439, 1.059, 1.051), (0.5327, 0.7332, -0.9935), (0.6542, 0.9005, 1.051), (0.7332, 0.5327, -0.9935), (0.9005, 0.6542, 1.051), (0.8619, 0.2801, -0.9935), (1.059, 0.3439, 1.051), (0.9063, -3.325e-08, -0.9935), (1.113, -8.327e-08, 1.051), (0.8619, -0.2801, -0.9935), (1.059, -0.3439, 1.051), (0.7332, -0.5327, -0.9935), (0.9005, -0.6542, 1.051), (0.5327, -0.7332, -0.9935), (0.6542, -0.9005, 1.051), (0.2801, -0.8619, -0.9935), (0.3439, -1.059, 1.051), (-2.959e-07, -0.9063, -0.9935), (-3.705e-07, -1.113, 1.051), (-0.2801, -0.8619, -0.9935), (-0.3439, -1.059, 1.051), (-0.5327, -0.7332, -0.9935), (-0.6542, -0.9005, 1.051), (-0.7332, -0.5327, -0.9935), (-0.9005, -0.6542, 1.051), (-0.8619, -0.2801, -0.9935), (-1.059, -0.3439, 1.051), (-0.9063, 8.618e-07, -0.9935), (-1.113, 1.039e-06, 1.051), (-0.8619, 0.2801, -0.9935), (-1.059, 0.3439, 1.051), (-0.7332, 0.5327, -0.9935), (-0.9005, 0.6542, 1.051), (-0.5327, 0.7332, -0.9935), (-0.6542, 0.9005, 1.051), (-0.2801, 0.8619, -0.9935), (-0.3439, 1.059, 1.051), (1.835e-07, 1.056, 1.04), (0.3264, 1.004, 1.04), (0.6208, 0.8544, 1.04), (0.8544, 0.6208, 1.04), (1.004, 0.3264, 1.04), (1.056, -6.332e-08, 1.04), (1.004, -0.3264, 1.04), (0.8544, -0.6208, 1.04), (0.6208, -0.8544, 1.04), (0.3264, -1.004, 1.04), (-3.524e-07, -1.056, 1.04), (-0.3264, -1.004, 1.04), (-0.6208, -0.8544, 1.04), (-0.8544, -0.6208, 1.04), (-1.004, -0.3264, 1.04), (-1.056, 1.001e-06, 1.04), (-1.004, 0.3264, 1.04), (-0.8544, 0.6208, 1.04), (-0.6208, 0.8544, 1.04), (-0.3264, 1.004, 1.04), (7.09e-08, 0.7118, -0.8287), (0.2199, 0.6769, -0.8287), (0.4184, 0.5758, -0.8287), (0.5758, 0.4184, -0.8287), (0.6769, 0.2199, -0.8287), (0.7118, 1.958e-08, -0.8287), (0.6769, -0.2199, -0.8287), (0.5758, -0.4184, -0.8287), (0.4184, -0.5758, -0.8287), (0.2199, -0.6769, -0.8287), (-2.052e-07, -0.7118, -0.8287), (-0.2199, -0.6769, -0.8287), (-0.4184, -0.5758, -0.8287), (-0.5758, -0.4184, -0.8287), (-0.6769, -0.2199, -0.8287), (-0.7118, 6.883e-07, -0.8287), (-0.6769, 0.2199, -0.8287), (-0.5758, 0.4184, -0.8287), (-0.4184, 0.5758, -0.8287), (-0.2199, 0.6769, -0.8287), (1.792e-07, 1.035, -0.7261), (0.3197, 0.9839, -0.7261), (0.6081, 0.837, -0.7261), (0.837, 0.6081, -0.7261), (0.9839, 0.3197, -0.7261), (1.035, -5.873e-08, -0.7261), (0.9839, -0.3197, -0.7261), (0.837, -0.6081, -0.7261), (0.6081, -0.837, -0.7261), (0.3197, -0.9839, -0.7261), (-3.421e-07, -1.035, -0.7261), (-0.3197, -0.9839, -0.7261), (-0.6081, -0.837, -0.7261), (-0.837, -0.6081, -0.7261), (-0.9839, -0.3197, -0.7261), (-1.035, 9.858e-07, -0.7261), (-0.9839, 0.3197, -0.7261), (-0.837, 0.6081, -0.7261), (-0.6081, 0.837, -0.7261), (-0.3197, 0.9839, -0.7261), (1.708e-07, 1.004, -0.9879), (0.3102, 0.9546, -0.9879), (0.59, 0.8121, -0.9879), (0.8121, 0.59, -0.9879), (0.9546, 0.3102, -0.9879), (1.004, -5.057e-08, -0.9879), (0.9546, -0.3102, -0.9879), (0.8121, -0.59, -0.9879), (0.59, -0.8121, -0.9879), (0.3102, -0.9546, -0.9879), (-3.306e-07, -1.004, -0.9879), (-0.3102, -0.9546, -0.9879), (-0.59, -0.8121, -0.9879), (-0.8121, -0.59, -0.9879), (-0.9546, -0.3102, -0.9879), (-1.004, 9.603e-07, -0.9879), (-0.9546, 0.3102, -0.9879), (-0.8121, 0.59, -0.9879), (-0.59, 0.8121, -0.9879), (-0.3102, 0.9546, -0.9879), (1.879e-07, 0.7863, -0.9681), (0.243, 0.7478, -0.9681), (0.4622, 0.6361, -0.9681), (0.6361, 0.4622, -0.9681), (0.7478, 0.243, -0.9681), (0.7863, -3.244e-11, -0.9681), (0.7478, -0.243, -0.9681), (0.6361, -0.4622, -0.9681), (0.4622, -0.6361, -0.9681), (0.243, -0.7478, -0.9681), (-2.526e-07, -0.7863, -0.9681), (-0.243, -0.7478, -0.9681), (-0.4622, -0.6361, -0.9681), (-0.6361, -0.4622, -0.9681), (-0.7478, -0.243, -0.9681), (-0.7863, 7.747e-07, -0.9681), (-0.7478, 0.243, -0.9681), (-0.6361, 0.4622, -0.9681), (-0.4622, 0.6361, -0.9681), (-0.243, 0.7478, -0.9681), (-0.7456, -0.5417, -0.6049), (-0.8765, -0.2848, -0.6049), (0.8765, -0.2848, -0.6049), (0.7456, -0.5417, -0.6049), (-0.9216, 9.101e-07, -0.6049), (0.5417, -0.7456, -0.6049), (1.625e-07, 0.9216, -0.6049), (0.2848, 0.8765, -0.6049), (-0.8765, 0.2848, -0.6049), (0.2848, -0.8765, -0.6049), (0.5417, 0.7456, -0.6049), (-0.7456, 0.5417, -0.6049), (-3.056e-07, -0.9216, -0.6049), (0.7456, 0.5417, -0.6049), (-0.5417, 0.7456, -0.6049), (-0.2848, -0.8765, -0.6049), (0.8765, 0.2848, -0.6049), (-0.2848, 0.8765, -0.6049), (-0.5417, -0.7456, -0.6049), (0.9216, -1.985e-08, -0.6049), (0.2708, 0.8335, -0.8287), (1.475e-07, 0.8764, -0.8287), (0.5151, 0.709, -0.8287), (0.709, 0.5151, -0.8287), (0.8335, 0.2708, -0.8287), (0.8764, -9.2e-09, -0.8287), (0.8335, -0.2708, -0.8287), (0.709, -0.5151, -0.8287), (0.5151, -0.709, -0.8287), (0.2708, -0.8335, -0.8287), (-2.85e-07, -0.8764, -0.8287), (-0.2708, -0.8335, -0.8287), (-0.5151, -0.709, -0.8287), (-0.709, -0.5151, -0.8287), (-0.8335, -0.2708, -0.8287), (-0.8764, 8.68e-07, -0.8287), (-0.8335, 0.2708, -0.8287), (-0.709, 0.5151, -0.8287), (-0.5151, 0.709, -0.8287), (-0.2708, 0.8335, -0.8287), (0.2026, 0.6234, -0.8312), (4.393e-08, 0.6555, -0.8312), (0.3853, 0.5303, -0.8312), (0.5303, 0.3853, -0.8312), (0.6234, 0.2026, -0.8312), (0.6555, 3.029e-08, -0.8312), (0.6234, -0.2026, -0.8312), (0.5303, -0.3853, -0.8312), (0.3853, -0.5303, -0.8312), (0.2026, -0.6234, -0.8312), (-1.779e-07, -0.6555, -0.8312), (-0.2026, -0.6234, -0.8312), (-0.3853, -0.5303, -0.8312), (-0.5303, -0.3853, -0.8312), (-0.6234, -0.2026, -0.8312), (-0.6555, 6.233e-07, -0.8312), (-0.6234, 0.2026, -0.8312), (-0.5303, 0.3853, -0.8312), (-0.3853, 0.5303, -0.8312), (-0.2026, 0.6234, -0.8312), (0.2102, 0.6469, -0.8287), (5.538e-08, 0.6802, -0.8287), (0.3998, 0.5503, -0.8287), (0.5503, 0.3998, -0.8287), (0.6469, 0.2102, -0.8287), (0.6802, 2.567e-08, -0.8287), (0.6469, -0.2102, -0.8287), (0.5503, -0.3998, -0.8287), (0.3998, -0.5503, -0.8287), (0.2102, -0.6469, -0.8287), (-1.9e-07, -0.6802, -0.8287), (-0.2102, -0.6469, -0.8287), (-0.3998, -0.5503, -0.8287), (-0.5503, -0.3998, -0.8287), (-0.6469, -0.2102, -0.8287), (-0.6802, 6.533e-07, -0.8287), (-0.6469, 0.2102, -0.8287), (-0.5503, 0.3998, -0.8287), (-0.3998, 0.5503, -0.8287), (-0.2102, 0.6469, -0.8287), (0.1648, 0.5072, -0.849), (9.021e-08, 0.5333, -0.849), (0.3135, 0.4314, -0.849), (0.4314, 0.3135, -0.849), (0.5072, 0.1648, -0.849), (0.5333, 4.736e-08, -0.849), (0.5072, -0.1648, -0.849), (0.4314, -0.3135, -0.849), (0.3135, -0.4314, -0.849), (0.1648, -0.5072, -0.849), (-1.458e-07, -0.5333, -0.849), (-0.1648, -0.5072, -0.849), (-0.3135, -0.4314, -0.849), (-0.4314, -0.3135, -0.849), (-0.5072, -0.1648, -0.849), (-0.5333, 5.267e-07, -0.849), (-0.5072, 0.1648, -0.849), (-0.4314, 0.3135, -0.849), (-0.3135, 0.4314, -0.849), (-0.1648, 0.5072, -0.849), (0.1988, 0.6119, -0.8465), (3.807e-08, 0.6434, -0.8465), (0.3782, 0.5205, -0.8465), (0.5205, 0.3782, -0.8465), (0.6119, 0.1988, -0.8465), (0.6434, 3.17e-08, -0.8465), (0.6119, -0.1988, -0.8465), (0.5205, -0.3782, -0.8465), (0.3782, -0.5205, -0.8465), (0.1988, -0.6119, -0.8465), (-1.74e-07, -0.6434, -0.8465), (-0.1988, -0.6119, -0.8465), (-0.3782, -0.5205, -0.8465), (-0.5205, -0.3782, -0.8465), (-0.6119, -0.1988, -0.8465), (-0.6434, 6.092e-07, -0.8465), (-0.6119, 0.1988, -0.8465), (-0.5205, 0.3782, -0.8465), (-0.3782, 0.5205, -0.8465), (-0.1988, 0.6119, -0.8465), (1.922e-07, 1.121, 1.026), (0.3463, 1.066, 1.026), (0.6587, 0.9067, 1.026), (0.9067, 0.6587, 1.026), (1.066, 0.3463, 1.026), (1.121, -8.532e-08, 1.026), (1.066, -0.3463, 1.026), (0.9067, -0.6587, 1.026), (0.6587, -0.9067, 1.026), (0.3463, -1.066, 1.026), (-3.729e-07, -1.121, 1.026), (-0.3463, -1.066, 1.026), (-0.6587, -0.9067, 1.026), (-0.9067, -0.6587, 1.026), (-1.066, -0.3463, 1.026), (-1.121, 1.046e-06, 1.026), (-1.066, 0.3463, 1.026), (-0.9067, 0.6587, 1.026), (-0.6587, 0.9067, 1.026), (-0.3463, 1.066, 1.026), (-0.9779, -0.3177, 0.7491), (0.8319, -0.6044, 0.7491), (-1.028, 9.838e-07, 0.7491), (0.6044, -0.8319, 0.7491), (0.3177, 0.9779, 0.7491), (-0.9779, 0.3177, 0.7491), (0.3177, -0.9779, 0.7491), (0.6044, 0.8319, 0.7491), (-0.8319, 0.6044, 0.7491), (-3.438e-07, -1.028, 0.7491), (0.8319, 0.6044, 0.7491), (-0.6044, 0.8319, 0.7491), (-0.3177, -0.9779, 0.7491), (0.9779, 0.3177, 0.7491), (-0.3177, 0.9779, 0.7491), (-0.6044, -0.8319, 0.7491), (1.028, -5.435e-08, 0.7491), (-0.8319, -0.6044, 0.7491), (0.9779, -0.3177, 0.7491), (1.788e-07, 1.028, 0.7491), (0.3509, 1.08, 1.049), (1.944e-07, 1.136, 1.049), (1.958e-07, 1.135, 1.033), (0.6674, 0.9187, 1.049), (0.9187, 0.6674, 1.049), (1.08, 0.3509, 1.049), (1.136, -9.409e-08, 1.049), (1.08, -0.3509, 1.049), (0.9187, -0.6674, 1.049), (0.6674, -0.9187, 1.049), (0.3509, -1.08, 1.049), (-3.795e-07, -1.136, 1.049), (-0.3509, -1.08, 1.049), (-0.6674, -0.9187, 1.049), (-0.9187, -0.6674, 1.049), (-1.08, -0.3509, 1.049), (-1.136, 1.056e-06, 1.049), (-1.08, 0.3509, 1.049), (-0.9187, 0.6674, 1.049), (-0.6674, 0.9187, 1.049), (-0.3509, 1.08, 1.049), (0.3507, 1.079, 1.033), (0.667, 0.9181, 1.033), (0.9181, 0.667, 1.033), (1.079, 0.3507, 1.033), (1.135, -9.357e-08, 1.033), (1.079, -0.3507, 1.033), (0.9181, -0.667, 1.033), (0.667, -0.9181, 1.033), (0.3507, -1.079, 1.033), (-3.796e-07, -1.135, 1.033), (-0.3507, -1.079, 1.033), (-0.667, -0.9181, 1.033), (-0.9181, -0.667, 1.033), (-1.079, -0.3507, 1.033), (-1.135, 1.058e-06, 1.033), (-1.079, 0.3507, 1.033), (-0.9181, 0.667, 1.033), (-0.667, 0.9181, 1.033), (-0.3507, 1.079, 1.033), (0.3413, 1.05, 0.7491), (0.6491, 0.8934, 0.7491), (0.8934, 0.6491, 0.7491), (1.05, 0.3413, 0.7491), (1.104, -7.992e-08, 0.7491), (1.05, -0.3413, 0.7491), (0.8934, -0.6491, 0.7491), (0.6491, -0.8934, 0.7491), (0.3413, -1.05, 0.7491), (-3.665e-07, -1.104, 0.7491), (-0.3413, -1.05, 0.7491), (-0.6491, -0.8934, 0.7491), (-0.8934, -0.6491, 0.7491), (-1.05, -0.3413, 0.7491), (-1.104, 1.035e-06, 0.7491), (-1.05, 0.3413, 0.7491), (-0.8934, 0.6491, 0.7491), (-0.6491, 0.8934, 0.7491), (-0.3413, 1.05, 0.7491), (1.9e-07, 1.104, 0.7491)], [], [(0, 988, 1302, 862), (0, 862, 1321, 987), (0, 987, 1381, 962), (0, 962, 1344, 988), (1, 983, 1309, 875), (1, 875, 1308, 986), (1, 986, 1368, 975), (1, 975, 1369, 983), (2, 845, 1075, 392), (2, 392, 1077, 985), (2, 985, 1360, 939), (2, 939, 1359, 845), (3, 846, 1057, 365), (3, 365, 1059, 984), (3, 984, 1351, 930), (3, 930, 1350, 846), (4, 982, 1310, 874), (4, 874, 1309, 983), (4, 983, 1369, 974), (4, 974, 1370, 982), (5, 844, 1311, 873), (5, 873, 1310, 982), (5, 982, 1370, 973), (5, 973, 1371, 844), (6, 852, 1065, 377), (6, 377, 1067, 344), (6, 344, 1355, 934), (6, 934, 1354, 852), (7, 854, 1047, 350), (7, 350, 1049, 843), (7, 843, 1346, 925), (7, 925, 1345, 854), (8, 847, 1312, 872), (8, 872, 1311, 844), (8, 844, 1371, 972), (8, 972, 1372, 847), (9, 857, 1073, 389), (9, 389, 1075, 845), (9, 845, 1359, 938), (9, 938, 1358, 857), (10, 859, 1055, 362), (10, 362, 1057, 846), (10, 846, 1350, 929), (10, 929, 1349, 859), (11, 850, 1313, 871), (11, 871, 1312, 847), (11, 847, 1372, 971), (11, 971, 1373, 850), (12, 848, 1081, 401), (12, 401, 1043, 849), (12, 849, 1343, 942), (12, 942, 1362, 848), (13, 855, 1314, 870), (13, 870, 1313, 850), (13, 850, 1373, 970), (13, 970, 1374, 855), (14, 851, 1063, 374), (14, 374, 1065, 852), (14, 852, 1354, 933), (14, 933, 1353, 851), (15, 853, 1045, 347), (15, 347, 1047, 854), (15, 854, 1345, 924), (15, 924, 1342, 853), (16, 861, 1315, 869), (16, 869, 1314, 855), (16, 855, 1374, 969), (16, 969, 1375, 861), (17, 856, 1071, 386), (17, 386, 1073, 857), (17, 857, 1358, 937), (17, 937, 1357, 856), (18, 858, 1053, 359), (18, 359, 1055, 859), (18, 859, 1349, 928), (18, 928, 1348, 858), (19, 860, 1316, 868), (19, 868, 1315, 861), (19, 861, 1375, 968), (19, 968, 1376, 860), (20, 583, 1054, 528), (20, 528, 1056, 582), (20, 582, 1169, 568), (20, 568, 1168, 583), (21, 423, 1053, 356), (21, 356, 1051, 422), (21, 422, 1086, 406), (21, 406, 1087, 423), (22, 425, 1063, 371), (22, 371, 1061, 424), (22, 424, 1091, 411), (22, 411, 1092, 425), (23, 427, 1073, 386), (23, 386, 1071, 426), (23, 426, 1096, 416), (23, 416, 1097, 427), (24, 429, 1043, 401), (24, 401, 1081, 428), (24, 428, 1101, 421), (24, 421, 1082, 429), (25, 431, 1049, 350), (25, 350, 1047, 430), (25, 430, 1084, 404), (25, 404, 1085, 431), (26, 433, 1059, 365), (26, 365, 1057, 432), (26, 432, 1089, 409), (26, 409, 1090, 433), (27, 434, 1045, 343), (27, 343, 1043, 429), (27, 429, 1082, 402), (27, 402, 1083, 434), (28, 436, 1069, 380), (28, 380, 1067, 435), (28, 435, 1094, 414), (28, 414, 1095, 436), (29, 438, 1079, 395), (29, 395, 1077, 437), (29, 437, 1099, 419), (29, 419, 1100, 438), (30, 439, 1055, 359), (30, 359, 1053, 423), (30, 423, 1087, 407), (30, 407, 1088, 439), (31, 440, 1065, 374), (31, 374, 1063, 425), (31, 425, 1092, 412), (31, 412, 1093, 440), (32, 441, 1075, 389), (32, 389, 1073, 427), (32, 427, 1097, 417), (32, 417, 1098, 441), (33, 422, 1051, 353), (33, 353, 1049, 431), (33, 431, 1085, 405), (33, 405, 1086, 422), (34, 424, 1061, 368), (34, 368, 1059, 433), (34, 433, 1090, 410), (34, 410, 1091, 424), (35, 426, 1071, 383), (35, 383, 1069, 436), (35, 436, 1095, 415), (35, 415, 1096, 426), (36, 428, 1081, 398), (36, 398, 1079, 438), (36, 438, 1100, 420), (36, 420, 1101, 428), (37, 430, 1047, 347), (37, 347, 1045, 434), (37, 434, 1083, 403), (37, 403, 1084, 430), (38, 432, 1057, 362), (38, 362, 1055, 439), (38, 439, 1088, 408), (38, 408, 1089, 432), (39, 435, 1067, 377), (39, 377, 1065, 440), (39, 440, 1093, 413), (39, 413, 1094, 435), (40, 437, 1077, 392), (40, 392, 1075, 441), (40, 441, 1098, 418), (40, 418, 1099, 437), (41, 603, 1183, 641), (41, 641, 1182, 462), (41, 462, 1215, 455), (41, 455, 1216, 603), (42, 605, 1185, 640), (42, 640, 1184, 464), (42, 464, 1208, 448), (42, 448, 1209, 605), (43, 606, 1186, 639), (43, 639, 1183, 603), (43, 603, 1216, 456), (43, 456, 1217, 606), (44, 607, 1187, 638), (44, 638, 1185, 605), (44, 605, 1209, 449), (44, 449, 1210, 607), (45, 609, 1189, 637), (45, 637, 1188, 468), (45, 468, 1203, 442), (45, 442, 1202, 609), (46, 610, 1190, 636), (46, 636, 1186, 606), (46, 606, 1217, 457), (46, 457, 1218, 610), (47, 611, 1191, 635), (47, 635, 1187, 607), (47, 607, 1210, 450), (47, 450, 1211, 611), (48, 612, 1192, 634), (48, 634, 1189, 609), (48, 609, 1202, 443), (48, 443, 1204, 612), (49, 613, 1193, 633), (49, 633, 1190, 610), (49, 610, 1218, 458), (49, 458, 1219, 613), (50, 614, 1194, 632), (50, 632, 1191, 611), (50, 611, 1211, 451), (50, 451, 1212, 614), (51, 615, 1195, 631), (51, 631, 1192, 612), (51, 612, 1204, 444), (51, 444, 1205, 615), (52, 616, 1196, 630), (52, 630, 1193, 613), (52, 613, 1219, 459), (52, 459, 1220, 616), (53, 617, 1197, 629), (53, 629, 1194, 614), (53, 614, 1212, 452), (53, 452, 1213, 617), (54, 618, 1198, 628), (54, 628, 1195, 615), (54, 615, 1205, 445), (54, 445, 1206, 618), (55, 619, 1199, 627), (55, 627, 1196, 616), (55, 616, 1220, 460), (55, 460, 1221, 619), (56, 620, 1200, 626), (56, 626, 1197, 617), (56, 617, 1213, 453), (56, 453, 1214, 620), (57, 621, 1201, 625), (57, 625, 1198, 618), (57, 618, 1206, 446), (57, 446, 1207, 621), (58, 468, 1188, 624), (58, 624, 1199, 619), (58, 619, 1221, 461), (58, 461, 1203, 468), (59, 462, 1182, 623), (59, 623, 1200, 620), (59, 620, 1214, 454), (59, 454, 1215, 462), (60, 464, 1184, 622), (60, 622, 1201, 621), (60, 621, 1207, 447), (60, 447, 1208, 464), (61, 400, 1161, 399), (61, 399, 1141, 502), (61, 502, 1122, 482), (61, 482, 1142, 400), (62, 397, 1160, 396), (62, 396, 1140, 503), (62, 503, 1141, 399), (62, 399, 1161, 397), (63, 394, 1159, 393), (63, 393, 1139, 504), (63, 504, 1140, 396), (63, 396, 1160, 394), (64, 391, 1158, 390), (64, 390, 1138, 505), (64, 505, 1139, 393), (64, 393, 1159, 391), (65, 388, 1157, 387), (65, 387, 1137, 506), (65, 506, 1138, 390), (65, 390, 1158, 388), (66, 385, 1156, 384), (66, 384, 1136, 507), (66, 507, 1137, 387), (66, 387, 1157, 385), (67, 382, 1155, 381), (67, 381, 1135, 508), (67, 508, 1136, 384), (67, 384, 1156, 382), (68, 379, 1154, 378), (68, 378, 1134, 509), (68, 509, 1135, 381), (68, 381, 1155, 379), (69, 376, 1153, 375), (69, 375, 1133, 510), (69, 510, 1134, 378), (69, 378, 1154, 376), (70, 373, 1152, 372), (70, 372, 1132, 511), (70, 511, 1133, 375), (70, 375, 1153, 373), (71, 370, 1151, 369), (71, 369, 1131, 512), (71, 512, 1132, 372), (71, 372, 1152, 370), (72, 367, 1150, 366), (72, 366, 1130, 513), (72, 513, 1131, 369), (72, 369, 1151, 367), (73, 364, 1149, 363), (73, 363, 1129, 514), (73, 514, 1130, 366), (73, 366, 1150, 364), (74, 361, 1148, 360), (74, 360, 1128, 515), (74, 515, 1129, 363), (74, 363, 1149, 361), (75, 358, 1147, 357), (75, 357, 1127, 516), (75, 516, 1128, 360), (75, 360, 1148, 358), (76, 355, 1146, 354), (76, 354, 1126, 517), (76, 517, 1127, 357), (76, 357, 1147, 355), (77, 352, 1145, 351), (77, 351, 1125, 518), (77, 518, 1126, 354), (77, 354, 1146, 352), (78, 349, 1144, 348), (78, 348, 1124, 519), (78, 519, 1125, 351), (78, 351, 1145, 349), (79, 346, 1143, 345), (79, 345, 1123, 520), (79, 520, 1124, 348), (79, 348, 1144, 346), (80, 342, 1142, 482), (80, 482, 1122, 521), (80, 521, 1123, 345), (80, 345, 1143, 342), (81, 542, 1044, 522), (81, 522, 1042, 543), (81, 543, 1142, 342), (81, 342, 1143, 542), (82, 544, 1046, 523), (82, 523, 1044, 542), (82, 542, 1143, 346), (82, 346, 1144, 544), (83, 545, 1048, 524), (83, 524, 1046, 544), (83, 544, 1144, 349), (83, 349, 1145, 545), (84, 546, 1050, 525), (84, 525, 1048, 545), (84, 545, 1145, 352), (84, 352, 1146, 546), (85, 547, 1052, 526), (85, 526, 1050, 546), (85, 546, 1146, 355), (85, 355, 1147, 547), (86, 548, 1054, 527), (86, 527, 1052, 547), (86, 547, 1147, 358), (86, 358, 1148, 548), (87, 549, 1056, 528), (87, 528, 1054, 548), (87, 548, 1148, 361), (87, 361, 1149, 549), (88, 550, 1058, 529), (88, 529, 1056, 549), (88, 549, 1149, 364), (88, 364, 1150, 550), (89, 551, 1060, 530), (89, 530, 1058, 550), (89, 550, 1150, 367), (89, 367, 1151, 551), (90, 552, 1062, 531), (90, 531, 1060, 551), (90, 551, 1151, 370), (90, 370, 1152, 552), (91, 553, 1064, 532), (91, 532, 1062, 552), (91, 552, 1152, 373), (91, 373, 1153, 553), (92, 554, 1066, 533), (92, 533, 1064, 553), (92, 553, 1153, 376), (92, 376, 1154, 554), (93, 555, 1068, 534), (93, 534, 1066, 554), (93, 554, 1154, 379), (93, 379, 1155, 555), (94, 556, 1070, 535), (94, 535, 1068, 555), (94, 555, 1155, 382), (94, 382, 1156, 556), (95, 557, 1072, 536), (95, 536, 1070, 556), (95, 556, 1156, 385), (95, 385, 1157, 557), (96, 558, 1074, 537), (96, 537, 1072, 557), (96, 557, 1157, 388), (96, 388, 1158, 558), (97, 559, 1076, 538), (97, 538, 1074, 558), (97, 558, 1158, 391), (97, 391, 1159, 559), (98, 560, 1078, 539), (98, 539, 1076, 559), (98, 559, 1159, 394), (98, 394, 1160, 560), (99, 561, 1080, 540), (99, 540, 1078, 560), (99, 560, 1160, 397), (99, 397, 1161, 561), (100, 543, 1042, 541), (100, 541, 1080, 561), (100, 561, 1161, 400), (100, 400, 1142, 543), (101, 581, 1162, 562), (101, 562, 1163, 563), (101, 563, 1164, 564), (101, 564, 1165, 565), (101, 565, 1166, 566), (101, 566, 1167, 567), (101, 567, 1168, 568), (101, 568, 1169, 569), (101, 569, 1170, 570), (101, 570, 1171, 571), (101, 571, 1172, 572), (101, 572, 1173, 573), (101, 573, 1174, 574), (101, 574, 1175, 575), (101, 575, 1176, 576), (101, 576, 1177, 577), (101, 577, 1178, 578), (101, 578, 1179, 579), (101, 579, 1180, 580), (101, 580, 1181, 581), (102, 585, 1070, 536), (102, 536, 1072, 584), (102, 584, 1177, 576), (102, 576, 1176, 585), (103, 582, 1056, 529), (103, 529, 1058, 586), (103, 586, 1170, 569), (103, 569, 1169, 582), (104, 588, 1042, 522), (104, 522, 1044, 587), (104, 587, 1163, 562), (104, 562, 1162, 588), (105, 584, 1072, 537), (105, 537, 1074, 589), (105, 589, 1178, 577), (105, 577, 1177, 584), (106, 586, 1058, 530), (106, 530, 1060, 590), (106, 590, 1171, 570), (106, 570, 1170, 586), (107, 587, 1044, 523), (107, 523, 1046, 591), (107, 591, 1164, 563), (107, 563, 1163, 587), (108, 589, 1074, 538), (108, 538, 1076, 592), (108, 592, 1179, 578), (108, 578, 1178, 589), (109, 590, 1060, 531), (109, 531, 1062, 593), (109, 593, 1172, 571), (109, 571, 1171, 590), (110, 591, 1046, 524), (110, 524, 1048, 594), (110, 594, 1165, 564), (110, 564, 1164, 591), (111, 592, 1076, 539), (111, 539, 1078, 595), (111, 595, 1180, 579), (111, 579, 1179, 592), (112, 593, 1062, 532), (112, 532, 1064, 596), (112, 596, 1173, 572), (112, 572, 1172, 593), (113, 594, 1048, 525), (113, 525, 1050, 597), (113, 597, 1166, 565), (113, 565, 1165, 594), (114, 595, 1078, 540), (114, 540, 1080, 598), (114, 598, 1181, 580), (114, 580, 1180, 595), (115, 596, 1064, 533), (115, 533, 1066, 599), (115, 599, 1174, 573), (115, 573, 1173, 596), (116, 597, 1050, 526), (116, 526, 1052, 600), (116, 600, 1167, 566), (116, 566, 1166, 597), (117, 598, 1080, 541), (117, 541, 1042, 588), (117, 588, 1162, 581), (117, 581, 1181, 598), (118, 599, 1066, 534), (118, 534, 1068, 601), (118, 601, 1175, 574), (118, 574, 1174, 599), (119, 600, 1052, 527), (119, 527, 1054, 583), (119, 583, 1168, 567), (119, 567, 1167, 600), (120, 601, 1068, 535), (120, 535, 1070, 585), (120, 585, 1176, 575), (120, 575, 1175, 601), (121, 703, 1106, 645), (121, 645, 1105, 702), (121, 702, 1245, 685), (121, 685, 1246, 703), (122, 604, 1340, 921), (122, 921, 1338, 898), (122, 898, 1201, 622), (122, 622, 1184, 604), (123, 602, 1339, 920), (123, 920, 1337, 897), (123, 897, 1200, 623), (123, 623, 1182, 602), (124, 608, 1341, 919), (124, 919, 1336, 896), (124, 896, 1199, 624), (124, 624, 1188, 608), (125, 898, 1338, 918), (125, 918, 1335, 895), (125, 895, 1198, 625), (125, 625, 1201, 898), (126, 897, 1337, 917), (126, 917, 1334, 894), (126, 894, 1197, 626), (126, 626, 1200, 897), (127, 896, 1336, 916), (127, 916, 1333, 893), (127, 893, 1196, 627), (127, 627, 1199, 896), (128, 895, 1335, 915), (128, 915, 1332, 892), (128, 892, 1195, 628), (128, 628, 1198, 895), (129, 894, 1334, 914), (129, 914, 1331, 891), (129, 891, 1194, 629), (129, 629, 1197, 894), (130, 893, 1333, 913), (130, 913, 1330, 890), (130, 890, 1193, 630), (130, 630, 1196, 893), (131, 892, 1332, 912), (131, 912, 1329, 889), (131, 889, 1192, 631), (131, 631, 1195, 892), (132, 891, 1331, 911), (132, 911, 1328, 888), (132, 888, 1191, 632), (132, 632, 1194, 891), (133, 890, 1330, 910), (133, 910, 1327, 887), (133, 887, 1190, 633), (133, 633, 1193, 890), (134, 889, 1329, 909), (134, 909, 1326, 886), (134, 886, 1189, 634), (134, 634, 1192, 889), (135, 888, 1328, 908), (135, 908, 1325, 885), (135, 885, 1187, 635), (135, 635, 1191, 888), (136, 887, 1327, 907), (136, 907, 1324, 884), (136, 884, 1186, 636), (136, 636, 1190, 887), (137, 886, 1326, 906), (137, 906, 1341, 608), (137, 608, 1188, 637), (137, 637, 1189, 886), (138, 885, 1325, 905), (138, 905, 1323, 883), (138, 883, 1185, 638), (138, 638, 1187, 885), (139, 884, 1324, 904), (139, 904, 1322, 882), (139, 882, 1183, 639), (139, 639, 1186, 884), (140, 883, 1323, 903), (140, 903, 1340, 604), (140, 604, 1184, 640), (140, 640, 1185, 883), (141, 882, 1322, 902), (141, 902, 1339, 602), (141, 602, 1182, 641), (141, 641, 1183, 882), (142, 662, 1102, 642), (142, 642, 1103, 663), (142, 663, 1202, 442), (142, 442, 1203, 662), (143, 663, 1103, 643), (143, 643, 1104, 664), (143, 664, 1204, 443), (143, 443, 1202, 663), (144, 664, 1104, 644), (144, 644, 1105, 665), (144, 665, 1205, 444), (144, 444, 1204, 664), (145, 665, 1105, 645), (145, 645, 1106, 666), (145, 666, 1206, 445), (145, 445, 1205, 665), (146, 666, 1106, 646), (146, 646, 1107, 667), (146, 667, 1207, 446), (146, 446, 1206, 666), (147, 667, 1107, 647), (147, 647, 1108, 668), (147, 668, 1208, 447), (147, 447, 1207, 667), (148, 668, 1108, 648), (148, 648, 1109, 669), (148, 669, 1209, 448), (148, 448, 1208, 668), (149, 669, 1109, 649), (149, 649, 1110, 670), (149, 670, 1210, 449), (149, 449, 1209, 669), (150, 670, 1110, 650), (150, 650, 1111, 671), (150, 671, 1211, 450), (150, 450, 1210, 670), (151, 671, 1111, 651), (151, 651, 1112, 672), (151, 672, 1212, 451), (151, 451, 1211, 671), (152, 672, 1112, 652), (152, 652, 1113, 673), (152, 673, 1213, 452), (152, 452, 1212, 672), (153, 673, 1113, 653), (153, 653, 1114, 674), (153, 674, 1214, 453), (153, 453, 1213, 673), (154, 674, 1114, 654), (154, 654, 1115, 675), (154, 675, 1215, 454), (154, 454, 1214, 674), (155, 675, 1115, 655), (155, 655, 1116, 676), (155, 676, 1216, 455), (155, 455, 1215, 675), (156, 676, 1116, 656), (156, 656, 1117, 677), (156, 677, 1217, 456), (156, 456, 1216, 676), (157, 677, 1117, 657), (157, 657, 1118, 678), (157, 678, 1218, 457), (157, 457, 1217, 677), (158, 678, 1118, 658), (158, 658, 1119, 679), (158, 679, 1219, 458), (158, 458, 1218, 678), (159, 679, 1119, 659), (159, 659, 1120, 680), (159, 680, 1220, 459), (159, 459, 1219, 679), (160, 680, 1120, 660), (160, 660, 1121, 681), (160, 681, 1221, 460), (160, 460, 1220, 680), (161, 681, 1121, 661), (161, 661, 1102, 662), (161, 662, 1203, 461), (161, 461, 1221, 681), (162, 783, 1223, 741), (162, 741, 1241, 782), (162, 782, 1301, 781), (162, 781, 1283, 783), (163, 705, 1121, 660), (163, 660, 1120, 704), (163, 704, 1260, 700), (163, 700, 1261, 705), (164, 707, 1114, 653), (164, 653, 1113, 706), (164, 706, 1253, 693), (164, 693, 1254, 707), (165, 708, 1107, 646), (165, 646, 1106, 703), (165, 703, 1246, 686), (165, 686, 1247, 708), (166, 709, 1102, 661), (166, 661, 1121, 705), (166, 705, 1261, 701), (166, 701, 1243, 709), (167, 710, 1115, 654), (167, 654, 1114, 707), (167, 707, 1254, 694), (167, 694, 1255, 710), (168, 711, 1108, 647), (168, 647, 1107, 708), (168, 708, 1247, 687), (168, 687, 1248, 711), (169, 712, 1116, 655), (169, 655, 1115, 710), (169, 710, 1255, 695), (169, 695, 1256, 712), (170, 713, 1109, 648), (170, 648, 1108, 711), (170, 711, 1248, 688), (170, 688, 1249, 713), (171, 714, 1117, 656), (171, 656, 1116, 712), (171, 712, 1256, 696), (171, 696, 1257, 714), (172, 715, 1110, 649), (172, 649, 1109, 713), (172, 713, 1249, 689), (172, 689, 1250, 715), (173, 716, 1103, 642), (173, 642, 1102, 709), (173, 709, 1243, 682), (173, 682, 1242, 716), (174, 717, 1118, 657), (174, 657, 1117, 714), (174, 714, 1257, 697), (174, 697, 1258, 717), (175, 718, 1111, 650), (175, 650, 1110, 715), (175, 715, 1250, 690), (175, 690, 1251, 718), (176, 719, 1104, 643), (176, 643, 1103, 716), (176, 716, 1242, 683), (176, 683, 1244, 719), (177, 720, 1119, 658), (177, 658, 1118, 717), (177, 717, 1258, 698), (177, 698, 1259, 720), (178, 721, 1112, 651), (178, 651, 1111, 718), (178, 718, 1251, 691), (178, 691, 1252, 721), (179, 702, 1105, 644), (179, 644, 1104, 719), (179, 719, 1244, 684), (179, 684, 1245, 702), (180, 704, 1120, 659), (180, 659, 1119, 720), (180, 720, 1259, 699), (180, 699, 1260, 704), (181, 706, 1113, 652), (181, 652, 1112, 721), (181, 721, 1252, 692), (181, 692, 1253, 706), (182, 742, 1223, 722), (182, 722, 1222, 743), (182, 743, 1242, 682), (182, 682, 1243, 742), (183, 743, 1222, 723), (183, 723, 1224, 744), (183, 744, 1244, 683), (183, 683, 1242, 743), (184, 744, 1224, 724), (184, 724, 1225, 745), (184, 745, 1245, 684), (184, 684, 1244, 744), (185, 745, 1225, 725), (185, 725, 1226, 746), (185, 746, 1246, 685), (185, 685, 1245, 745), (186, 746, 1226, 726), (186, 726, 1227, 747), (186, 747, 1247, 686), (186, 686, 1246, 746), (187, 747, 1227, 727), (187, 727, 1228, 748), (187, 748, 1248, 687), (187, 687, 1247, 747), (188, 748, 1228, 728), (188, 728, 1229, 749), (188, 749, 1249, 688), (188, 688, 1248, 748), (189, 749, 1229, 729), (189, 729, 1230, 750), (189, 750, 1250, 689), (189, 689, 1249, 749), (190, 750, 1230, 730), (190, 730, 1231, 751), (190, 751, 1251, 690), (190, 690, 1250, 750), (191, 751, 1231, 731), (191, 731, 1232, 752), (191, 752, 1252, 691), (191, 691, 1251, 751), (192, 752, 1232, 732), (192, 732, 1233, 753), (192, 753, 1253, 692), (192, 692, 1252, 752), (193, 753, 1233, 733), (193, 733, 1234, 754), (193, 754, 1254, 693), (193, 693, 1253, 753), (194, 754, 1234, 734), (194, 734, 1235, 755), (194, 755, 1255, 694), (194, 694, 1254, 754), (195, 755, 1235, 735), (195, 735, 1236, 756), (195, 756, 1256, 695), (195, 695, 1255, 755), (196, 756, 1236, 736), (196, 736, 1237, 757), (196, 757, 1257, 696), (196, 696, 1256, 756), (197, 757, 1237, 737), (197, 737, 1238, 758), (197, 758, 1258, 697), (197, 697, 1257, 757), (198, 758, 1238, 738), (198, 738, 1239, 759), (198, 759, 1259, 698), (198, 698, 1258, 758), (199, 759, 1239, 739), (199, 739, 1240, 760), (199, 760, 1260, 699), (199, 699, 1259, 759), (200, 760, 1240, 740), (200, 740, 1241, 761), (200, 761, 1261, 700), (200, 700, 1260, 760), (201, 761, 1241, 741), (201, 741, 1223, 742), (201, 742, 1243, 701), (201, 701, 1261, 761), (202, 803, 1262, 802), (202, 802, 1263, 821), (202, 821, 1281, 820), (202, 820, 1280, 819), (202, 819, 1279, 818), (202, 818, 1278, 817), (202, 817, 1277, 816), (202, 816, 1276, 815), (202, 815, 1275, 814), (202, 814, 1274, 813), (202, 813, 1273, 812), (202, 812, 1272, 811), (202, 811, 1271, 810), (202, 810, 1270, 809), (202, 809, 1269, 808), (202, 808, 1268, 807), (202, 807, 1267, 806), (202, 806, 1266, 805), (202, 805, 1265, 804), (202, 804, 1264, 803), (203, 785, 1235, 734), (203, 734, 1234, 784), (203, 784, 1294, 774), (203, 774, 1295, 785), (204, 787, 1228, 727), (204, 727, 1227, 786), (204, 786, 1287, 767), (204, 767, 1288, 787), (205, 788, 1236, 735), (205, 735, 1235, 785), (205, 785, 1295, 775), (205, 775, 1296, 788), (206, 789, 1229, 728), (206, 728, 1228, 787), (206, 787, 1288, 768), (206, 768, 1289, 789), (207, 790, 1237, 736), (207, 736, 1236, 788), (207, 788, 1296, 776), (207, 776, 1297, 790), (208, 791, 1230, 729), (208, 729, 1229, 789), (208, 789, 1289, 769), (208, 769, 1290, 791), (209, 792, 1222, 722), (209, 722, 1223, 783), (209, 783, 1283, 762), (209, 762, 1282, 792), (210, 793, 1238, 737), (210, 737, 1237, 790), (210, 790, 1297, 777), (210, 777, 1298, 793), (211, 794, 1231, 730), (211, 730, 1230, 791), (211, 791, 1290, 770), (211, 770, 1291, 794), (212, 795, 1224, 723), (212, 723, 1222, 792), (212, 792, 1282, 763), (212, 763, 1284, 795), (213, 796, 1239, 738), (213, 738, 1238, 793), (213, 793, 1298, 778), (213, 778, 1299, 796), (214, 797, 1232, 731), (214, 731, 1231, 794), (214, 794, 1291, 771), (214, 771, 1292, 797), (215, 798, 1225, 724), (215, 724, 1224, 795), (215, 795, 1284, 764), (215, 764, 1285, 798), (216, 799, 1240, 739), (216, 739, 1239, 796), (216, 796, 1299, 779), (216, 779, 1300, 799), (217, 800, 1233, 732), (217, 732, 1232, 797), (217, 797, 1292, 772), (217, 772, 1293, 800), (218, 801, 1226, 725), (218, 725, 1225, 798), (218, 798, 1285, 765), (218, 765, 1286, 801), (219, 782, 1241, 740), (219, 740, 1240, 799), (219, 799, 1300, 780), (219, 780, 1301, 782), (220, 784, 1234, 733), (220, 733, 1233, 800), (220, 800, 1293, 773), (220, 773, 1294, 784), (221, 786, 1227, 726), (221, 726, 1226, 801), (221, 801, 1286, 766), (221, 766, 1287, 786), (222, 822, 1263, 802), (222, 802, 1262, 823), (222, 823, 1282, 762), (222, 762, 1283, 822), (223, 823, 1262, 803), (223, 803, 1264, 824), (223, 824, 1284, 763), (223, 763, 1282, 823), (224, 824, 1264, 804), (224, 804, 1265, 825), (224, 825, 1285, 764), (224, 764, 1284, 824), (225, 825, 1265, 805), (225, 805, 1266, 826), (225, 826, 1286, 765), (225, 765, 1285, 825), (226, 826, 1266, 806), (226, 806, 1267, 827), (226, 827, 1287, 766), (226, 766, 1286, 826), (227, 827, 1267, 807), (227, 807, 1268, 828), (227, 828, 1288, 767), (227, 767, 1287, 827), (228, 828, 1268, 808), (228, 808, 1269, 829), (228, 829, 1289, 768), (228, 768, 1288, 828), (229, 829, 1269, 809), (229, 809, 1270, 830), (229, 830, 1290, 769), (229, 769, 1289, 829), (230, 830, 1270, 810), (230, 810, 1271, 831), (230, 831, 1291, 770), (230, 770, 1290, 830), (231, 831, 1271, 811), (231, 811, 1272, 832), (231, 832, 1292, 771), (231, 771, 1291, 831), (232, 832, 1272, 812), (232, 812, 1273, 833), (232, 833, 1293, 772), (232, 772, 1292, 832), (233, 833, 1273, 813), (233, 813, 1274, 834), (233, 834, 1294, 773), (233, 773, 1293, 833), (234, 834, 1274, 814), (234, 814, 1275, 835), (234, 835, 1295, 774), (234, 774, 1294, 834), (235, 835, 1275, 815), (235, 815, 1276, 836), (235, 836, 1296, 775), (235, 775, 1295, 835), (236, 836, 1276, 816), (236, 816, 1277, 837), (236, 837, 1297, 776), (236, 776, 1296, 836), (237, 837, 1277, 817), (237, 817, 1278, 838), (237, 838, 1298, 777), (237, 777, 1297, 837), (238, 838, 1278, 818), (238, 818, 1279, 839), (238, 839, 1299, 778), (238, 778, 1298, 838), (239, 839, 1279, 819), (239, 819, 1280, 840), (239, 840, 1300, 779), (239, 779, 1299, 839), (240, 840, 1280, 820), (240, 820, 1281, 841), (240, 841, 1301, 780), (240, 780, 1300, 840), (241, 841, 1281, 821), (241, 821, 1263, 822), (241, 822, 1283, 781), (241, 781, 1301, 841), (242, 1041, 1400, 1020), (242, 1020, 1321, 862), (242, 862, 1302, 842), (242, 842, 1401, 1041), (243, 1040, 1399, 1019), (243, 1019, 1320, 863), (243, 863, 1321, 1020), (243, 1020, 1400, 1040), (244, 1039, 1398, 1018), (244, 1018, 1319, 864), (244, 864, 1320, 1019), (244, 1019, 1399, 1039), (245, 1038, 1397, 1017), (245, 1017, 1318, 865), (245, 865, 1319, 1018), (245, 1018, 1398, 1038), (246, 1037, 1396, 1016), (246, 1016, 1317, 866), (246, 866, 1318, 1017), (246, 1017, 1397, 1037), (247, 1036, 1395, 1015), (247, 1015, 1316, 867), (247, 867, 1317, 1016), (247, 1016, 1396, 1036), (248, 1035, 1394, 1014), (248, 1014, 1315, 868), (248, 868, 1316, 1015), (248, 1015, 1395, 1035), (249, 1034, 1393, 1013), (249, 1013, 1314, 869), (249, 869, 1315, 1014), (249, 1014, 1394, 1034), (250, 1033, 1392, 1012), (250, 1012, 1313, 870), (250, 870, 1314, 1013), (250, 1013, 1393, 1033), (251, 1032, 1391, 1011), (251, 1011, 1312, 871), (251, 871, 1313, 1012), (251, 1012, 1392, 1032), (252, 1031, 1390, 1010), (252, 1010, 1311, 872), (252, 872, 1312, 1011), (252, 1011, 1391, 1031), (253, 1030, 1389, 1009), (253, 1009, 1310, 873), (253, 873, 1311, 1010), (253, 1010, 1390, 1030), (254, 1029, 1388, 1008), (254, 1008, 1309, 874), (254, 874, 1310, 1009), (254, 1009, 1389, 1029), (255, 1028, 1387, 1007), (255, 1007, 1308, 875), (255, 875, 1309, 1008), (255, 1008, 1388, 1028), (256, 1027, 1386, 1006), (256, 1006, 1307, 876), (256, 876, 1308, 1007), (256, 1007, 1387, 1027), (257, 1026, 1385, 1005), (257, 1005, 1306, 877), (257, 877, 1307, 1006), (257, 1006, 1386, 1026), (258, 1025, 1384, 1004), (258, 1004, 1305, 878), (258, 878, 1306, 1005), (258, 1005, 1385, 1025), (259, 1024, 1383, 1003), (259, 1003, 1304, 879), (259, 879, 1305, 1004), (259, 1004, 1384, 1024), (260, 1023, 1382, 1002), (260, 1002, 1303, 880), (260, 880, 1304, 1003), (260, 1003, 1383, 1023), (261, 1022, 1401, 842), (261, 842, 1302, 881), (261, 881, 1303, 1002), (261, 1002, 1382, 1022), (262, 463, 1096, 415), (262, 415, 1095, 899), (262, 899, 1339, 902), (262, 902, 1322, 463), (263, 465, 1089, 408), (263, 408, 1088, 900), (263, 900, 1340, 903), (263, 903, 1323, 465), (264, 466, 1097, 416), (264, 416, 1096, 463), (264, 463, 1322, 904), (264, 904, 1324, 466), (265, 467, 1090, 409), (265, 409, 1089, 465), (265, 465, 1323, 905), (265, 905, 1325, 467), (266, 469, 1083, 402), (266, 402, 1082, 901), (266, 901, 1341, 906), (266, 906, 1326, 469), (267, 470, 1098, 417), (267, 417, 1097, 466), (267, 466, 1324, 907), (267, 907, 1327, 470), (268, 471, 1091, 410), (268, 410, 1090, 467), (268, 467, 1325, 908), (268, 908, 1328, 471), (269, 472, 1084, 403), (269, 403, 1083, 469), (269, 469, 1326, 909), (269, 909, 1329, 472), (270, 473, 1099, 418), (270, 418, 1098, 470), (270, 470, 1327, 910), (270, 910, 1330, 473), (271, 474, 1092, 411), (271, 411, 1091, 471), (271, 471, 1328, 911), (271, 911, 1331, 474), (272, 475, 1085, 404), (272, 404, 1084, 472), (272, 472, 1329, 912), (272, 912, 1332, 475), (273, 476, 1100, 419), (273, 419, 1099, 473), (273, 473, 1330, 913), (273, 913, 1333, 476), (274, 477, 1093, 412), (274, 412, 1092, 474), (274, 474, 1331, 914), (274, 914, 1334, 477), (275, 478, 1086, 405), (275, 405, 1085, 475), (275, 475, 1332, 915), (275, 915, 1335, 478), (276, 479, 1101, 420), (276, 420, 1100, 476), (276, 476, 1333, 916), (276, 916, 1336, 479), (277, 480, 1094, 413), (277, 413, 1093, 477), (277, 477, 1334, 917), (277, 917, 1337, 480), (278, 481, 1087, 406), (278, 406, 1086, 478), (278, 478, 1335, 918), (278, 918, 1338, 481), (279, 901, 1082, 421), (279, 421, 1101, 479), (279, 479, 1336, 919), (279, 919, 1341, 901), (280, 899, 1095, 414), (280, 414, 1094, 480), (280, 480, 1337, 920), (280, 920, 1339, 899), (281, 900, 1088, 407), (281, 407, 1087, 481), (281, 481, 1338, 921), (281, 921, 1340, 900), (282, 981, 1344, 923), (282, 923, 1343, 922), (282, 922, 1342, 943), (282, 943, 1363, 981), (283, 980, 1363, 943), (283, 943, 1342, 924), (283, 924, 1345, 944), (283, 944, 1364, 980), (284, 979, 1364, 944), (284, 944, 1345, 925), (284, 925, 1346, 945), (284, 945, 1365, 979), (285, 978, 1365, 945), (285, 945, 1346, 926), (285, 926, 1347, 946), (285, 946, 1366, 978), (286, 977, 1366, 946), (286, 946, 1347, 927), (286, 927, 1348, 947), (286, 947, 1367, 977), (287, 976, 1367, 947), (287, 947, 1348, 928), (287, 928, 1349, 948), (287, 948, 1368, 976), (288, 975, 1368, 948), (288, 948, 1349, 929), (288, 929, 1350, 949), (288, 949, 1369, 975), (289, 974, 1369, 949), (289, 949, 1350, 930), (289, 930, 1351, 950), (289, 950, 1370, 974), (290, 973, 1370, 950), (290, 950, 1351, 931), (290, 931, 1352, 951), (290, 951, 1371, 973), (291, 972, 1371, 951), (291, 951, 1352, 932), (291, 932, 1353, 952), (291, 952, 1372, 972), (292, 971, 1372, 952), (292, 952, 1353, 933), (292, 933, 1354, 953), (292, 953, 1373, 971), (293, 970, 1373, 953), (293, 953, 1354, 934), (293, 934, 1355, 954), (293, 954, 1374, 970), (294, 969, 1374, 954), (294, 954, 1355, 935), (294, 935, 1356, 955), (294, 955, 1375, 969), (295, 968, 1375, 955), (295, 955, 1356, 936), (295, 936, 1357, 956), (295, 956, 1376, 968), (296, 967, 1376, 956), (296, 956, 1357, 937), (296, 937, 1358, 957), (296, 957, 1377, 967), (297, 966, 1377, 957), (297, 957, 1358, 938), (297, 938, 1359, 958), (297, 958, 1378, 966), (298, 965, 1378, 958), (298, 958, 1359, 939), (298, 939, 1360, 959), (298, 959, 1379, 965), (299, 964, 1379, 959), (299, 959, 1360, 940), (299, 940, 1361, 960), (299, 960, 1380, 964), (300, 963, 1380, 960), (300, 960, 1361, 941), (300, 941, 1362, 961), (300, 961, 1381, 963), (301, 962, 1381, 961), (301, 961, 1362, 942), (301, 942, 1343, 923), (301, 923, 1344, 962), (302, 843, 1049, 353), (302, 353, 1051, 989), (302, 989, 1347, 926), (302, 926, 1346, 843), (303, 344, 1067, 380), (303, 380, 1069, 990), (303, 990, 1356, 935), (303, 935, 1355, 344), (304, 986, 1308, 876), (304, 876, 1307, 991), (304, 991, 1367, 976), (304, 976, 1368, 986), (305, 987, 1321, 863), (305, 863, 1320, 992), (305, 992, 1380, 963), (305, 963, 1381, 987), (306, 991, 1307, 877), (306, 877, 1306, 993), (306, 993, 1366, 977), (306, 977, 1367, 991), (307, 984, 1059, 368), (307, 368, 1061, 994), (307, 994, 1352, 931), (307, 931, 1351, 984), (308, 992, 1320, 864), (308, 864, 1319, 995), (308, 995, 1379, 964), (308, 964, 1380, 992), (309, 985, 1077, 395), (309, 395, 1079, 996), (309, 996, 1361, 940), (309, 940, 1360, 985), (310, 993, 1306, 878), (310, 878, 1305, 997), (310, 997, 1365, 978), (310, 978, 1366, 993), (311, 995, 1319, 865), (311, 865, 1318, 998), (311, 998, 1378, 965), (311, 965, 1379, 995), (312, 989, 1051, 356), (312, 356, 1053, 858), (312, 858, 1348, 927), (312, 927, 1347, 989), (313, 990, 1069, 383), (313, 383, 1071, 856), (313, 856, 1357, 936), (313, 936, 1356, 990), (314, 997, 1305, 879), (314, 879, 1304, 999), (314, 999, 1364, 979), (314, 979, 1365, 997), (315, 849, 1043, 343), (315, 343, 1045, 853), (315, 853, 1342, 922), (315, 922, 1343, 849), (316, 998, 1318, 866), (316, 866, 1317, 1000), (316, 1000, 1377, 966), (316, 966, 1378, 998), (317, 999, 1304, 880), (317, 880, 1303, 1001), (317, 1001, 1363, 980), (317, 980, 1364, 999), (318, 994, 1061, 371), (318, 371, 1063, 851), (318, 851, 1353, 932), (318, 932, 1352, 994), (319, 1000, 1317, 867), (319, 867, 1316, 860), (319, 860, 1376, 967), (319, 967, 1377, 1000), (320, 996, 1079, 398), (320, 398, 1081, 848), (320, 848, 1362, 941), (320, 941, 1361, 996), (321, 1001, 1303, 881), (321, 881, 1302, 988), (321, 988, 1344, 981), (321, 981, 1363, 1001), (322, 521, 1122, 1021), (322, 1021, 1401, 1022), (322, 1022, 1382, 483), (322, 483, 1123, 521), (323, 520, 1123, 483), (323, 483, 1382, 1023), (323, 1023, 1383, 484), (323, 484, 1124, 520), (324, 519, 1124, 484), (324, 484, 1383, 1024), (324, 1024, 1384, 485), (324, 485, 1125, 519), (325, 518, 1125, 485), (325, 485, 1384, 1025), (325, 1025, 1385, 486), (325, 486, 1126, 518), (326, 517, 1126, 486), (326, 486, 1385, 1026), (326, 1026, 1386, 487), (326, 487, 1127, 517), (327, 516, 1127, 487), (327, 487, 1386, 1027), (327, 1027, 1387, 488), (327, 488, 1128, 516), (328, 515, 1128, 488), (328, 488, 1387, 1028), (328, 1028, 1388, 489), (328, 489, 1129, 515), (329, 514, 1129, 489), (329, 489, 1388, 1029), (329, 1029, 1389, 490), (329, 490, 1130, 514), (330, 513, 1130, 490), (330, 490, 1389, 1030), (330, 1030, 1390, 491), (330, 491, 1131, 513), (331, 512, 1131, 491), (331, 491, 1390, 1031), (331, 1031, 1391, 492), (331, 492, 1132, 512), (332, 511, 1132, 492), (332, 492, 1391, 1032), (332, 1032, 1392, 493), (332, 493, 1133, 511), (333, 510, 1133, 493), (333, 493, 1392, 1033), (333, 1033, 1393, 494), (333, 494, 1134, 510), (334, 509, 1134, 494), (334, 494, 1393, 1034), (334, 1034, 1394, 495), (334, 495, 1135, 509), (335, 508, 1135, 495), (335, 495, 1394, 1035), (335, 1035, 1395, 496), (335, 496, 1136, 508), (336, 507, 1136, 496), (336, 496, 1395, 1036), (336, 1036, 1396, 497), (336, 497, 1137, 507), (337, 506, 1137, 497), (337, 497, 1396, 1037), (337, 1037, 1397, 498), (337, 498, 1138, 506), (338, 505, 1138, 498), (338, 498, 1397, 1038), (338, 1038, 1398, 499), (338, 499, 1139, 505), (339, 504, 1139, 499), (339, 499, 1398, 1039), (339, 1039, 1399, 500), (339, 500, 1140, 504), (340, 503, 1140, 500), (340, 500, 1399, 1040), (340, 1040, 1400, 501), (340, 501, 1141, 503), (341, 502, 1141, 501), (341, 501, 1400, 1041), (341, 1041, 1401, 1021), (341, 1021, 1122, 502)])
me_cilindro_002.polygons.foreach_set('use_smooth', [True] * 1400)
me_cilindro_002.materials.append(mat_glass)
me_cilindro_002.use_remesh_preserve_volume = False
me_cilindro_002.use_remesh_preserve_attributes = False
me_cilindro_002.use_mirror_vertex_groups = False
me_cilindro_002.update()

# ---- objects
ob_rea = bpy.data.objects.new('Área', light_rea)
ob_plano = bpy.data.objects.new('Plano', me_plano_001)
ob_cilindro = bpy.data.objects.new('Cilindro', me_cilindro_002)
ob_camera = bpy.data.objects.new('Camera', cam_camera)

# ---- transforms, parenting, visibility, modifiers, constraints
ob_rea.location = (2.107, -0.618, 4.349)
ob_rea.rotation_euler = (0.6442, -0.128, -3.507)
ob_rea.lineart.crease_threshold = 0.0
ob_plano.location = (0.0, 0.0, 0.0)
ob_plano.scale = (-76.72, -76.72, -76.72)
ob_plano.lineart.crease_threshold = 0.0
ob_cilindro.location = (-0.2886, -1.255, 1.232)
ob_cilindro.scale = (0.622, 0.622, 1.23)
ob_cilindro.lineart.crease_threshold = 0.0
ob_camera.location = (0.6239, 8.73, 3.415)
ob_camera.rotation_euler = (1.361, -9.205e-06, 3.195)
ob_camera.lock_rotations_4d = False
ob_camera.empty_display_type = 'ARROWS'
ob_camera.color = (0.0, 0.0, 0.0, 0.0)
ob_camera.display_type = 'WIRE'
ob_camera.lineart.crease_threshold = 0.0

# ---- collection membership
col_collection_1.objects.link(ob_rea)
col_collection_1.objects.link(ob_plano)
col_collection_1.objects.link(ob_cilindro)
col_collection_1.objects.link(ob_camera)

# ---- scene / render settings (as saved in the file)
scene.camera = ob_camera
scene.frame_start = 1; scene.frame_end = 250; scene.frame_set(1)
scene.render.engine = 'CYCLES'
scene.render.dither_intensity = 0.0
scene.cycles.feature_set = 'EXPERIMENTAL'
scene.cycles.use_denoising = False
scene.cycles.samples = 150
scene.cycles.sampling_pattern = 'TABULATED_SOBOL'
scene.cycles.light_sampling_threshold = 0.0
scene.cycles.use_adaptive_sampling = False
scene.cycles.use_light_tree = False
scene.cycles.blur_glossy = 0.0
scene.cycles.sample_clamp_direct = 4.0
scene.cycles.sample_clamp_indirect = 1.5
scene.view_settings.view_transform = 'Standard'
bpy.context.view_layer.update()
